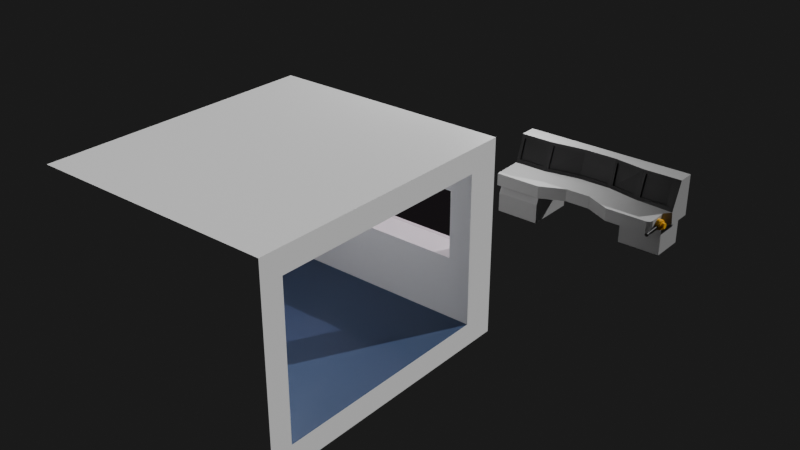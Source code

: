 # Source: 0cce6481fa63d8ea.blend  (saved by Blender 4.4.32; exported with 4.5.12 LTS)
import bpy
from mathutils import Matrix  # noqa: F401  (used for matrix-valued properties, if any)

bpy.ops.wm.read_factory_settings(use_empty=True)
scene = bpy.context.scene
scene.name = 'Scene'

# ---- collections
col_collection = bpy.data.collections.new('Collection'); scene.collection.children.link(col_collection)

# ---- materials (node trees are filled in below, after node groups)
mat_002 = bpy.data.materials.new('Материал.002')
mat_008 = bpy.data.materials.new('Материал.008')
mat_004 = bpy.data.materials.new('Материал.004')
mat_003 = bpy.data.materials.new('Материал.003')
mat_006 = bpy.data.materials.new('Материал.006')
mat_005 = bpy.data.materials.new('Материал.005')
mat_x = bpy.data.materials.new('Материал')
mat_x_1 = bpy.data.materials.new('окно')
mat_001 = bpy.data.materials.new('Материал.001')

# ---- material node trees
mat_002.use_nodes = True; mat_002.node_tree.nodes.clear()
_N = mat_002.node_tree.nodes; _L = mat_002.node_tree.links
n0 = _N.new('ShaderNodeBsdfPrincipled'); n0.name = 'Принципиальный BSDF'; n0.location = (10, 300)
n0.inputs[0].default_value = (1.0, 1.0, 1.0, 1.0)
n1 = _N.new('ShaderNodeOutputMaterial'); n1.name = 'Вывод материала'; n1.location = (300, 300)
_L.new(n0.outputs[0], n1.inputs[0])
n1.is_active_output = True
mat_008.use_nodes = True; mat_008.node_tree.nodes.clear()
_N = mat_008.node_tree.nodes; _L = mat_008.node_tree.links
n0 = _N.new('ShaderNodeBsdfPrincipled'); n0.name = 'Принципиальный BSDF'; n0.location = (10, 300)
n0.inputs[0].default_value = (0.04045, 0.06967, 0.1459, 1.0)
n1 = _N.new('ShaderNodeOutputMaterial'); n1.name = 'Вывод материала'; n1.location = (300, 300)
_L.new(n0.outputs[0], n1.inputs[0])
n1.is_active_output = True
mat_004.use_nodes = True; mat_004.node_tree.nodes.clear()
_N = mat_004.node_tree.nodes; _L = mat_004.node_tree.links
n0 = _N.new('ShaderNodeBsdfPrincipled'); n0.name = 'Принципиальный BSDF'; n0.location = (10, 300)
n0.inputs[0].default_value = (0.3825, 0.3825, 0.3825, 1.0)
n1 = _N.new('ShaderNodeOutputMaterial'); n1.name = 'Вывод материала'; n1.location = (300, 300)
_L.new(n0.outputs[0], n1.inputs[0])
n1.is_active_output = True
mat_003.use_nodes = True; mat_003.node_tree.nodes.clear()
_N = mat_003.node_tree.nodes; _L = mat_003.node_tree.links
n0 = _N.new('ShaderNodeBsdfPrincipled'); n0.name = 'Принципиальный BSDF'; n0.location = (10, 300)
n0.inputs[0].default_value = (0.0004892, 0.0004892, 0.0004892, 1.0)
n1 = _N.new('ShaderNodeOutputMaterial'); n1.name = 'Вывод материала'; n1.location = (300, 300)
_L.new(n0.outputs[0], n1.inputs[0])
n1.is_active_output = True
mat_006.use_nodes = True; mat_006.node_tree.nodes.clear()
_N = mat_006.node_tree.nodes; _L = mat_006.node_tree.links
n0 = _N.new('ShaderNodeBsdfPrincipled'); n0.name = 'Принципиальный BSDF'; n0.location = (10, 300)
n0.inputs[0].default_value = (0.8003, 0.4096, 0.0, 1.0)
n1 = _N.new('ShaderNodeOutputMaterial'); n1.name = 'Вывод материала'; n1.location = (300, 300)
_L.new(n0.outputs[0], n1.inputs[0])
n1.is_active_output = True
mat_005.use_nodes = True; mat_005.node_tree.nodes.clear()
_N = mat_005.node_tree.nodes; _L = mat_005.node_tree.links
n0 = _N.new('ShaderNodeOutputMaterial'); n0.name = 'Вывод материала'; n0.location = (300, 300)
n1 = _N.new('ShaderNodeBsdfMetallic'); n1.name = 'Металлик BSDF'; n1.location = (10, 300)
n1.inputs[0].default_value = (0.04245, 0.04245, 0.04245, 1.0)
_L.new(n1.outputs[0], n0.inputs[0])
n0.is_active_output = True
mat_x.use_nodes = True; mat_x.node_tree.nodes.clear()
_N = mat_x.node_tree.nodes; _L = mat_x.node_tree.links
n0 = _N.new('ShaderNodeBsdfPrincipled'); n0.name = 'Принципиальный BSDF'; n0.location = (10, 300)
n0.inputs[0].default_value = (1.0, 1.0, 1.0, 1.0)
n1 = _N.new('ShaderNodeOutputMaterial'); n1.name = 'Вывод материала'; n1.location = (300, 300)
_L.new(n0.outputs[0], n1.inputs[0])
n1.is_active_output = True
mat_x_1.use_nodes = True; mat_x_1.node_tree.nodes.clear()
_N = mat_x_1.node_tree.nodes; _L = mat_x_1.node_tree.links
n0 = _N.new('ShaderNodeOutputMaterial'); n0.name = 'Вывод материала'; n0.location = (300, 300)
n1 = _N.new('ShaderNodeBsdfTransparent'); n1.name = 'Прозрачный BSDF'; n1.location = (10, 300)
n1.inputs[0].default_value = (0.6211, 0.5258, 0.5964, 1.0)
n2 = _N.new('ShaderNodeBsdfGlass'); n2.name = 'BSDF Стекла'; n2.location = (100, 280)
_L.new(n1.outputs[0], n0.inputs[0])
_L.new(n2.outputs[0], n0.inputs[1])
n0.is_active_output = True
mat_001.use_nodes = True; mat_001.node_tree.nodes.clear()
_N = mat_001.node_tree.nodes; _L = mat_001.node_tree.links
n0 = _N.new('ShaderNodeOutputMaterial'); n0.name = 'Вывод материала'; n0.location = (300, 300)
n1 = _N.new('ShaderNodeEmission'); n1.name = 'Излучение'; n1.location = (10, 300)
n1.inputs[1].default_value = 3.4
_L.new(n1.outputs[0], n0.inputs[0])
n0.is_active_output = True

# ---- world
world_world = bpy.data.worlds.new('World'); scene.world = world_world
world_world.use_nodes = True; world_world.node_tree.nodes.clear()
_N = world_world.node_tree.nodes; _L = world_world.node_tree.links
n0 = _N.new('ShaderNodeOutputWorld'); n0.name = 'World Output'; n0.location = (300, 300)
n1 = _N.new('ShaderNodeBackground'); n1.name = 'Background'; n1.location = (10, 300)
n1.inputs[0].default_value = (0.05088, 0.05088, 0.05088, 1.0)
n1.inputs[1].default_value = 0.3
_L.new(n1.outputs[0], n0.inputs[0])
n0.is_active_output = True
world_world.color = (0.05088, 0.05088, 0.05088)
world_world.sun_shadow_jitter_overblur = 0.0

# ---- lights
light_x = bpy.data.lights.new('Источник-область', 'AREA')
light_x.energy = 68.8
light_x.size = 1.0
light_x.size_y = 1.0
light_x_1 = bpy.data.lights.new('Солнце', 'SUN')
light_x_1.energy = 3.3
light_x_2 = bpy.data.lights.new('Точечный источник', 'POINT')
light_x_2.shadow_soft_size = 0.09

# ---- meshes
me_003 = bpy.data.meshes.new('Куб.003')
me_003.from_pydata([(-1.059, 1.346, -1.305), (1.251, -1.274, -1.305), (1.251, -1.274, 1.315), (1.251, 1.346, -1.305), (1.251, 1.346, 1.315), (1.251, 0.3105, 1.315), (-1.059, 0.9086, -0.07893), (1.251, 1.346, -0.3199), (1.251, -1.274, -0.2061), (-1.059, 0.4377, -0.07893), (-0.541, 1.346, 0.7043), (-0.541, 1.346, -0.1765), (-1.059, 1.036, 1.005), (-1.059, 0.9086, 0.4159), (-1.059, 0.946, 0.7804), (-1.059, 0.8523, 0.8212), (-1.059, 0.7734, 0.7423), (-1.059, 0.8114, 0.915), (-1.059, 0.5213, 0.8855), (-1.059, 0.5158, 0.8475), (-1.059, 0.4419, 0.7982), (-1.059, 0.3852, 0.9326), (-1.059, 1.346, 1.315), (-1.059, 1.346, -0.3199), (1.044, 1.346, 0.7043), (1.044, 1.346, -0.1765), (-1.059, 0.3105, -1.305), (-1.059, -1.274, -1.305), (-1.059, -1.274, -0.3187), (-1.059, -1.274, 1.315), (-1.059, 0.3105, 1.315), (-1.059, 0.3105, -0.3187), (-1.059, 0.02539, -1.305), (-1.059, -0.7902, -1.305), (-0.7485, 1.036, -0.9953), (1.251, -1.071, -0.9953), (1.251, -1.071, 1.005), (1.251, 1.036, -0.9953), (1.251, 1.036, 1.005), (1.251, 0.3105, 1.005), (-0.7485, 0.9086, -0.07893), (1.251, 1.036, -0.3199), (1.251, -1.071, -0.2061), (-0.7485, 0.4377, -0.07893), (-0.541, 1.036, 0.7043), (-0.541, 1.036, -0.1765), (-0.7485, 1.036, 1.005), (-0.7485, 0.9086, 0.4159), (-0.7485, 0.946, 0.7804), (-0.7485, 0.8523, 0.8212), (-0.7485, 0.7734, 0.7423), (-0.7485, 0.8114, 0.915), (-0.7485, 0.5213, 0.8855), (-0.7485, 0.5158, 0.8475), (-0.7485, 0.4419, 0.7982), (-0.7485, 0.3852, 0.9326), (-0.7485, 1.036, 1.005), (-0.7485, 1.036, -0.3199), (1.044, 1.036, 0.7043), (1.044, 1.036, -0.1765), (-0.7485, 0.3105, -0.9953), (-0.7485, -1.071, -0.9953), (-0.7485, -1.071, -0.3187), (-0.7485, -1.071, 1.005), (-0.7485, 0.3105, 1.005), (-0.7485, 0.3105, -0.3187), (-0.7485, 0.02539, -0.9953), (-0.7485, -0.7902, -0.9953), (-1.059, -0.03256, -0.9953), (-1.059, -0.7538, -0.9953), (-1.059, -0.03256, -0.3187), (-1.059, -0.03256, 0.8675), (-1.059, -0.7538, 0.8675), (-0.7485, -0.7538, 0.8675), (-0.7485, -0.03256, 0.8675), (-0.7485, -0.7538, -0.9953), (-0.7485, -0.03256, -0.9953), (-0.9035, 0.9086, -0.07893), (-0.9035, 0.4377, -0.07893), (-0.9035, 0.7734, 0.7423), (-0.9035, 0.9086, 0.4159), (-0.9035, 0.4419, 0.7982), (-0.9035, 0.5158, 0.8475)], [], [(13, 14, 12, 22, 23, 6), (8, 2, 29, 28), (5, 30, 29, 2), (4, 22, 30, 5), (1, 8, 28, 27), (0, 23, 7, 3), (26, 31, 23, 0), (9, 6, 23, 31), (12, 14, 15, 17), (13, 16, 15, 14), (21, 20, 9, 31, 30), (18, 17, 15, 16, 19), (18, 19, 20, 21), (22, 12, 17, 18, 21, 30), (24, 10, 22, 4), (10, 11, 23, 22), (25, 24, 4, 7), (11, 25, 7, 23), (26, 0, 3, 1, 27, 33, 32), (32, 33, 27, 28, 29, 30, 31, 70, 71, 72, 69, 68), (31, 26, 32, 68, 70), (57, 56, 46, 48, 47, 40), (42, 62, 63, 36), (39, 36, 63, 64), (38, 39, 64, 56), (35, 61, 62, 42), (34, 37, 41, 57), (60, 34, 57, 65), (43, 65, 57, 40), (46, 51, 49, 48), (47, 48, 49, 50), (64, 65, 43, 54, 55), (52, 53, 50, 49, 51), (52, 55, 54, 53), (55, 52, 51, 46, 56, 64), (58, 38, 56, 44), (44, 56, 57, 45), (59, 41, 38, 58), (45, 57, 41, 59), (67, 61, 35, 37, 34, 60, 66), (75, 67, 66, 76), (76, 66, 60, 65, 64, 63, 62, 61, 67, 75, 73, 74), (3, 7, 41, 37), (5, 2, 36, 39), (8, 1, 35, 42), (4, 5, 39, 38), (24, 25, 59, 58), (2, 8, 42, 36), (77, 78, 43, 40), (79, 80, 47, 50), (80, 77, 40, 47), (81, 82, 53, 54), (82, 79, 50, 53), (78, 81, 54, 43), (10, 24, 58, 44), (11, 10, 44, 45), (7, 4, 38, 41), (25, 11, 45, 59), (1, 3, 37, 35), (71, 74, 73, 72), (71, 70, 68, 76, 74), (68, 69, 75, 76), (69, 72, 73, 75), (9, 20, 81, 78), (19, 16, 79, 82), (20, 19, 82, 81), (13, 6, 77, 80), (16, 13, 80, 79), (6, 9, 78, 77)])
me_003.polygons.foreach_set('material_index', [0, 0, 0, 0, 0, 0, 0, 0, 0, 0, 0, 0, 0, 0, 0, 0, 0, 0, 0, 0, 0, 0, 0, 0, 0, 0, 0, 0, 0, 0, 0, 0, 0, 0, 0, 0, 0, 0, 0, 1, 0, 0, 0, 0, 0, 0, 0, 0, 0, 0, 0, 0, 0, 0, 0, 0, 0, 0, 0, 0, 0, 0, 0, 0, 0, 0, 0, 0, 0])
_uv = me_003.uv_layers.new(name='UVКарта')
_uv.uv.foreach_set('vector', [0.5514, 0.2341, 0.597, 0.2388, 0.625, 0.25, 0.625, 0.25, 0.4737, 0.25, 0.4895, 0.2341, 0.4737, 0.75, 0.625, 0.75, 0.625, 1.0, 0.4737, 1.0, 0.625, 0.5907, 0.875, 0.5907, 0.875, 0.75, 0.625, 0.75, 0.625, 0.5, 0.875, 0.5, 0.875, 0.5907, 0.625, 0.5907, 0.375, 0.75, 0.4737, 0.75, 0.4737, 1.0, 0.375, 1.0, 0.375, 0.25, 0.4737, 0.25, 0.4737, 0.5, 0.375, 0.5, 0.375, 0.1593, 0.4737, 0.1593, 0.4737, 0.25, 0.375, 0.25, 0.4895, 0.1752, 0.4895, 0.2341, 0.4737, 0.25, 0.4737, 0.1593, 0.625, 0.25, 0.597, 0.2388, 0.6068, 0.2318, 0.6138, 0.222, 0.5514, 0.2341, 0.5922, 0.2172, 0.6068, 0.2318, 0.597, 0.2388, 0.616, 0.1684, 0.5992, 0.1752, 0.4895, 0.1752, 0.4737, 0.1593, 0.625, 0.1593, 0.6101, 0.1861, 0.6138, 0.222, 0.6068, 0.2318, 0.5922, 0.2172, 0.6054, 0.1855, 0.6101, 0.1852, 0.6054, 0.1855, 0.5992, 0.1763, 0.616, 0.1684, 0.625, 0.25, 0.625, 0.25, 0.6138, 0.222, 0.6101, 0.1852, 0.616, 0.1684, 0.625, 0.1593, 0.5991, 0.4741, 0.5991, 0.2759, 0.625, 0.25, 0.625, 0.5, 0.5991, 0.2759, 0.4996, 0.2759, 0.4737, 0.25, 0.625, 0.25, 0.4996, 0.4741, 0.5991, 0.4741, 0.625, 0.5, 0.4737, 0.5, 0.4996, 0.2759, 0.4996, 0.4741, 0.4737, 0.5, 0.4737, 0.25, 0.375, 0.1593, 0.375, 0.25, 0.375, 0.5, 0.375, 0.75, 0.375, 1.0, 0.125, 0.7282, 0.125, 0.6263, 0.125, 0.6263, 0.125, 0.7282, 0.375, 1.0, 0.4737, 1.0, 0.875, 0.75, 0.625, 0.1593, 0.4737, 0.1593, 0.436, 0.3697, 0.6104, 0.2957, 0.7026, 0.6029, 0.2763, 0.7617, 0.2309, 0.5592, 0.4737, 0.1593, 0.125, 0.5907, 0.125, 0.6263, 0.2309, 0.5592, 0.436, 0.3697, 0.4737, 0.25, 0.625, 0.25, 0.625, 0.25, 0.597, 0.2388, 0.5514, 0.2341, 0.4895, 0.2341, 0.4737, 0.75, 0.4737, 1.0, 0.625, 1.0, 0.625, 0.75, 0.625, 0.5907, 0.625, 0.75, 0.875, 0.75, 0.875, 0.5907, 0.625, 0.5, 0.625, 0.5907, 0.875, 0.5907, 0.875, 0.5, 0.375, 0.75, 0.375, 1.0, 0.4737, 1.0, 0.4737, 0.75, 0.375, 0.25, 0.375, 0.5, 0.4737, 0.5, 0.4737, 0.25, 0.375, 0.1593, 0.375, 0.25, 0.4737, 0.25, 0.4737, 0.1593, 0.4895, 0.1752, 0.4737, 0.1593, 0.4737, 0.25, 0.4895, 0.2341, 0.625, 0.25, 0.6138, 0.222, 0.6068, 0.2318, 0.597, 0.2388, 0.5514, 0.2341, 0.597, 0.2388, 0.6068, 0.2318, 0.5922, 0.2172, 0.625, 0.1593, 0.4737, 0.1593, 0.4895, 0.1752, 0.5992, 0.1752, 0.616, 0.1684, 0.6101, 0.1861, 0.6054, 0.1855, 0.5922, 0.2172, 0.6068, 0.2318, 0.6138, 0.222, 0.6101, 0.1852, 0.616, 0.1684, 0.5992, 0.1763, 0.6054, 0.1855, 0.616, 0.1684, 0.6101, 0.1852, 0.6138, 0.222, 0.625, 0.25, 0.625, 0.25, 0.625, 0.1593, 0.5991, 0.4741, 0.625, 0.5, 0.625, 0.25, 0.5991, 0.2759, 0.5991, 0.2759, 0.625, 0.25, 0.4737, 0.25, 0.4996, 0.2759, 0.4996, 0.4741, 0.4737, 0.5, 0.625, 0.5, 0.5991, 0.4741, 0.4996, 0.2759, 0.4737, 0.25, 0.4737, 0.5, 0.4996, 0.4741, 0.125, 0.7282, 0.375, 1.0, 0.375, 0.75, 0.375, 0.5, 0.375, 0.25, 0.375, 0.1593, 0.125, 0.6263, 0.125, 0.7237, 0.125, 0.7282, 0.125, 0.6263, 0.125, 0.6295, 0.125, 0.6295, 0.125, 0.6263, 0.125, 0.5907, 0.4737, 0.1593, 0.625, 0.1593, 0.875, 0.75, 0.4737, 1.0, 0.375, 1.0, 0.125, 0.7282, 0.125, 0.7237, 0.7969, 0.6716, 0.6573, 0.314, 0.375, 0.5, 0.4737, 0.5, 0.4737, 0.5, 0.375, 0.5, 0.625, 0.5907, 0.625, 0.75, 0.625, 0.75, 0.625, 0.5907, 0.4737, 0.75, 0.375, 0.75, 0.375, 0.75, 0.4737, 0.75, 0.625, 0.5, 0.625, 0.5907, 0.625, 0.5907, 0.625, 0.5, 0.5991, 0.4741, 0.4996, 0.4741, 0.4996, 0.4741, 0.5991, 0.4741, 0.625, 0.75, 0.4737, 0.75, 0.4737, 0.75, 0.625, 0.75, 0.4895, 0.2341, 0.4895, 0.1752, 0.4895, 0.1752, 0.4895, 0.2341, 0.5922, 0.2172, 0.5514, 0.2341, 0.5514, 0.2341, 0.5922, 0.2172, 0.5514, 0.2341, 0.4895, 0.2341, 0.4895, 0.2341, 0.5514, 0.2341, 0.5992, 0.1763, 0.6054, 0.1855, 0.6054, 0.1855, 0.5992, 0.1763, 0.6054, 0.1855, 0.5922, 0.2172, 0.5922, 0.2172, 0.6054, 0.1855, 0.4895, 0.1752, 0.5992, 0.1752, 0.5992, 0.1752, 0.4895, 0.1752, 0.5991, 0.2759, 0.5991, 0.4741, 0.5991, 0.4741, 0.5991, 0.2759, 0.4996, 0.2759, 0.5991, 0.2759, 0.5991, 0.2759, 0.4996, 0.2759, 0.4737, 0.5, 0.625, 0.5, 0.625, 0.5, 0.4737, 0.5, 0.4996, 0.4741, 0.4996, 0.2759, 0.4996, 0.2759, 0.4996, 0.4741, 0.375, 0.75, 0.375, 0.5, 0.375, 0.5, 0.375, 0.75, 0.375, 0.25, 0.375, 0.25, 0.375, 0.0, 0.375, 0.0, 0.482, 0.25, 0.482, 0.4092, 0.482, 0.5, 0.507, 0.5, 0.507, 0.25, 0.375, 0.5, 0.375, 0.75, 0.375, 0.75, 0.375, 0.5, 0.482, 0.75, 0.482, 1.0, 0.507, 1.0, 0.507, 0.75, 0.4895, 0.1752, 0.5992, 0.1752, 0.5992, 0.1752, 0.4895, 0.1752, 0.6054, 0.1855, 0.5922, 0.2172, 0.5922, 0.2172, 0.6054, 0.1855, 0.5992, 0.1763, 0.6054, 0.1855, 0.6054, 0.1855, 0.5992, 0.1763, 0.5514, 0.2341, 0.4895, 0.2341, 0.4895, 0.2341, 0.5514, 0.2341, 0.5922, 0.2172, 0.5514, 0.2341, 0.5514, 0.2341, 0.5922, 0.2172, 0.4895, 0.2341, 0.4895, 0.1752, 0.4895, 0.1752, 0.4895, 0.2341])
me_003.materials.append(mat_002)
me_003.materials.append(mat_008)
me_003.update()
me_011 = bpy.data.meshes.new('Куб.011')
me_011.from_pydata([(-2.078, -0.8822, -0.1198), (-2.078, -0.8822, 0.1875), (-2.078, 0.5222, -0.1198), (-2.078, 0.5222, 0.8868), (2.324, 0.5222, -0.1198), (2.324, 0.5222, 0.8868), (1.345, 0.5222, -0.1198), (0.4895, 0.5222, -0.1198), (-0.3662, 0.5222, -0.1198), (-1.222, 0.5222, -0.1198), (-1.222, 0.5222, 0.8868), (-0.3662, 0.5222, 0.8868), (0.4895, 0.5222, 0.8868), (1.345, 0.5222, 0.8868), (-0.8835, -0.8822, -0.1198), (-0.2534, -0.5936, -0.1198), (0.3767, -0.5936, -0.1198), (1.007, -0.8822, -0.1198), (1.007, -0.8822, 0.1875), (0.3767, -0.5936, 0.1875), (-0.2534, -0.5936, 0.1875), (-0.8835, -0.8822, 0.1875), (-2.078, 0.06347, -0.1198), (-1.987, 0.08092, 0.7968), (2.324, 0.06347, -0.1198), (2.122, 0.0848, 0.8084), (1.262, 0.1035, 0.7982), (0.4109, 0.254, 0.7853), (-0.3651, 0.2529, 0.7855), (-1.146, 0.104, 0.8053), (-1.222, 0.06347, -0.1198), (-0.3662, 0.2289, -0.1198), (0.4895, 0.2289, -0.1198), (1.345, 0.06347, -0.1198), (-2.078, -0.06987, -0.1198), (2.122, -0.09009, 0.2826), (1.261, -0.07198, 0.2879), (0.4109, 0.1165, 0.2556), (-0.3677, 0.1174, 0.2553), (-1.145, -0.07557, 0.2812), (-1.222, -0.06987, -0.1198), (-0.3662, 0.1437, -0.1198), (0.4895, 0.1437, -0.1198), (1.345, -0.06987, -0.1198), (-1.987, -0.08621, 0.2942), (2.324, -0.1325, -0.1198), (-1.313, 0.08092, 0.7968), (-0.3662, 0.2737, 0.8614), (0.5727, 0.2312, 0.7818), (0.5739, 0.1024, 0.2639), (-1.313, -0.08621, 0.2942), (-0.3662, 0.09671, 0.1794), (-2.078, -0.115, 0.2077), (-2.078, 0.1097, 0.8833), (-1.222, 0.1097, 0.8833), (-1.222, -0.115, 0.2077), (0.4895, 0.2737, 0.8614), (1.424, 0.0848, 0.8084), (1.424, -0.09009, 0.2826), (0.4895, 0.09671, 0.1794), (1.345, 0.1097, 0.8833), (2.324, 0.1097, 0.8833), (2.324, -0.1776, 0.2077), (1.345, -0.115, 0.2077), (-0.3651, 0.2908, 0.774), (-0.3677, 0.1553, 0.2438), (-1.146, 0.1419, 0.7938), (0.4109, 0.2918, 0.7738), (0.4109, 0.1543, 0.2441), (-1.145, -0.03769, 0.2697), (-1.987, -0.04833, 0.2827), (-1.987, 0.1188, 0.7853), (-1.313, 0.1188, 0.7853), (-1.313, -0.04833, 0.2827), (0.5727, 0.2691, 0.7703), (1.262, 0.1414, 0.7867), (1.261, -0.0341, 0.2764), (0.5739, 0.1403, 0.2525), (1.424, 0.1227, 0.7969), (2.122, 0.1227, 0.7969), (2.122, -0.05221, 0.2711), (1.424, -0.05221, 0.2711), (-2.078, -0.2372, -0.1198), (2.176, -0.3321, 0.2035), (1.276, -0.273, 0.2035), (0.4663, -0.0455, 0.1811), (-0.343, -0.0455, 0.1811), (-1.152, -0.273, 0.2035), (-1.152, -0.2372, -0.1198), (-0.343, -0.008188, -0.1198), (0.4663, -0.008188, -0.1198), (1.276, -0.2372, -0.1198), (-2.078, -0.273, 0.2035), (2.171, -0.2966, -0.1198), (2.169, -0.7758, -0.1198), (2.059, -0.8853, -0.1198), (2.137, -0.8533, -0.1198), (2.059, -0.8853, 0.1875), (2.17, -0.7758, 0.1906), (2.137, -0.8533, 0.1884), (-2.115, -0.7237, -0.8673), (-2.115, -0.5974, -0.1198), (-2.115, 0.5222, -0.8673), (-2.115, 0.5222, -0.1198), (-0.9969, -0.7237, -0.8673), (-0.9969, -0.5974, -0.1198), (-0.9969, 0.5222, -0.8673), (-0.9969, 0.5222, -0.1198), (1.083, -0.2951, -0.8673), (1.083, -0.2951, -0.1198), (1.083, 0.5222, -0.8673), (1.083, 0.5222, -0.1198), (2.161, -0.2951, -0.8673), (2.161, -0.2951, -0.1198), (2.161, 0.5222, -0.8673), (2.161, 0.5222, -0.1198), (-2.115, -0.7237, -0.4015), (-2.115, 0.5222, -0.4015), (-0.9969, 0.5222, -0.4015), (-0.9969, -0.7237, -0.4015)], [], [(22, 53, 3, 2), (6, 13, 5, 4), (83, 84, 18, 97, 99, 98), (14, 21, 1, 0), (93, 83, 98, 94), (87, 92, 1, 21), (84, 85, 19, 18), (85, 86, 20, 19), (86, 87, 21, 20), (82, 88, 14, 0), (88, 89, 15, 14), (89, 90, 16, 15), (90, 91, 17, 16), (91, 93, 94, 96, 95, 17), (17, 18, 19, 16), (16, 19, 20, 15), (15, 20, 21, 14), (2, 3, 10, 9), (9, 10, 11, 8), (8, 11, 12, 7), (7, 12, 13, 6), (7, 6, 33, 32), (8, 7, 32, 31), (9, 8, 31, 30), (2, 9, 30, 22), (11, 10, 54, 47), (12, 11, 47, 56), (13, 12, 56, 60), (5, 13, 60, 61), (10, 3, 53, 54), (6, 4, 24, 33), (4, 5, 61, 24), (34, 52, 53, 22), (82, 92, 52, 34), (32, 33, 43, 42), (31, 32, 42, 41), (30, 31, 41, 40), (22, 30, 40, 34), (38, 37, 68, 65), (23, 44, 70, 71), (39, 38, 65, 69), (29, 39, 69, 66), (37, 27, 67, 68), (33, 24, 45, 43), (24, 61, 62, 45), (29, 28, 47, 54), (28, 27, 56, 47), (27, 37, 59, 56), (39, 29, 54, 55), (38, 39, 55, 51), (37, 38, 51, 59), (44, 23, 53, 52), (23, 46, 54, 53), (46, 50, 55, 54), (50, 44, 52, 55), (48, 26, 60, 56), (26, 36, 63, 60), (49, 48, 56, 59), (36, 49, 59, 63), (57, 25, 61, 60), (25, 35, 62, 61), (58, 57, 60, 63), (35, 58, 63, 62), (64, 66, 69, 65), (67, 64, 65, 68), (75, 74, 77, 76), (79, 78, 81, 80), (72, 71, 70, 73), (26, 48, 74, 75), (46, 23, 71, 72), (25, 57, 78, 79), (36, 26, 75, 76), (50, 46, 72, 73), (35, 25, 79, 80), (48, 49, 77, 74), (28, 29, 66, 64), (44, 50, 73, 70), (57, 58, 81, 78), (49, 36, 76, 77), (27, 28, 64, 67), (58, 35, 80, 81), (0, 1, 92, 82), (42, 43, 91, 90), (41, 42, 90, 89), (40, 41, 89, 88), (34, 40, 88, 82), (51, 55, 87, 86), (59, 51, 86, 85), (63, 59, 85, 84), (62, 63, 84, 83), (55, 52, 92, 87), (43, 45, 93, 91), (45, 62, 83, 93), (97, 95, 96, 99), (99, 96, 94, 98), (95, 97, 18, 17), (116, 101, 103, 117), (117, 103, 107, 118), (118, 107, 105, 119), (119, 105, 101, 116), (102, 106, 104, 100), (107, 103, 101, 105), (108, 109, 111, 110), (110, 111, 115, 114), (114, 115, 113, 112), (112, 113, 109, 108), (110, 114, 112, 108), (115, 111, 109, 113), (104, 119, 116, 100), (106, 118, 119, 104), (102, 117, 118, 106), (100, 116, 117, 102)])
me_011.polygons.foreach_set('material_index', [0, 0, 0, 0, 0, 0, 0, 0, 0, 0, 0, 0, 0, 0, 0, 0, 0, 0, 0, 0, 0, 0, 0, 0, 0, 0, 0, 0, 0, 0, 0, 0, 0, 0, 0, 0, 0, 0, 1, 1, 1, 1, 1, 0, 0, 1, 1, 1, 1, 1, 1, 1, 1, 1, 1, 1, 1, 1, 1, 1, 1, 1, 1, 1, 1, 1, 1, 1, 0, 0, 0, 1, 0, 1, 1, 0, 1, 1, 1, 0, 1, 0, 0, 0, 0, 0, 0, 0, 0, 0, 0, 0, 0, 0, 0, 0, 0, 0, 0, 0, 0, 0, 0, 0, 0, 0, 0, 0, 0, 0, 0, 0])
_uv = me_011.uv_layers.new(name='UVКарта')
_uv.uv.foreach_set('vector', [0.375, 0.1659, 0.625, 0.1659, 0.625, 0.25, 0.375, 0.25, 0.375, 0.45, 0.625, 0.45, 0.625, 0.5, 0.375, 0.5, 0.625, 0.6377, 0.675, 0.6377, 0.675, 0.75, 0.6297, 0.75, 0.6265, 0.7436, 0.625, 0.7277, 0.375, 0.95, 0.625, 0.95, 0.625, 1.0, 0.375, 1.0, 0.375, 0.6377, 0.625, 0.6377, 0.625, 0.7277, 0.375, 0.7291, 0.825, 0.6377, 0.875, 0.6377, 0.875, 0.75, 0.825, 0.75, 0.675, 0.6377, 0.725, 0.6377, 0.725, 0.75, 0.675, 0.75, 0.725, 0.6377, 0.775, 0.6377, 0.775, 0.75, 0.725, 0.75, 0.775, 0.6377, 0.825, 0.6377, 0.825, 0.75, 0.775, 0.75, 0.125, 0.6377, 0.175, 0.6377, 0.175, 0.75, 0.125, 0.75, 0.175, 0.6377, 0.225, 0.6377, 0.225, 0.75, 0.175, 0.75, 0.225, 0.6377, 0.275, 0.6377, 0.275, 0.75, 0.225, 0.75, 0.275, 0.6377, 0.325, 0.6377, 0.325, 0.75, 0.275, 0.75, 0.325, 0.6377, 0.375, 0.6377, 0.375, 0.7291, 0.3735, 0.744, 0.3703, 0.75, 0.325, 0.75, 0.375, 0.8, 0.625, 0.8, 0.625, 0.85, 0.375, 0.85, 0.375, 0.85, 0.625, 0.85, 0.775, 0.75, 0.375, 0.9, 0.375, 0.9, 0.625, 0.9, 0.625, 0.95, 0.375, 0.95, 0.375, 0.25, 0.625, 0.25, 0.625, 0.3, 0.375, 0.3, 0.375, 0.3, 0.625, 0.3, 0.625, 0.35, 0.375, 0.35, 0.375, 0.35, 0.625, 0.35, 0.625, 0.4, 0.375, 0.4, 0.375, 0.4, 0.625, 0.4, 0.625, 0.45, 0.375, 0.45, 0.275, 0.5, 0.325, 0.5, 0.325, 0.5841, 0.275, 0.5841, 0.225, 0.5, 0.275, 0.5, 0.275, 0.5841, 0.225, 0.5841, 0.175, 0.5, 0.225, 0.5, 0.225, 0.5841, 0.175, 0.5841, 0.125, 0.5, 0.175, 0.5, 0.175, 0.5841, 0.125, 0.5841, 0.775, 0.5, 0.825, 0.5, 0.825, 0.5841, 0.775, 0.5841, 0.725, 0.5, 0.775, 0.5, 0.775, 0.5841, 0.725, 0.5841, 0.675, 0.5, 0.725, 0.5, 0.725, 0.5841, 0.675, 0.5841, 0.625, 0.5, 0.675, 0.5, 0.675, 0.5841, 0.625, 0.5841, 0.825, 0.5, 0.875, 0.5, 0.875, 0.5841, 0.825, 0.5841, 0.325, 0.5, 0.375, 0.5, 0.375, 0.5841, 0.325, 0.5841, 0.375, 0.5, 0.625, 0.5, 0.625, 0.5841, 0.375, 0.5841, 0.375, 0.1415, 0.625, 0.1415, 0.625, 0.1659, 0.375, 0.1659, 0.375, 0.1123, 0.625, 0.1123, 0.625, 0.1415, 0.375, 0.1415, 0.275, 0.5841, 0.325, 0.5841, 0.325, 0.6085, 0.275, 0.6085, 0.225, 0.5841, 0.275, 0.5841, 0.275, 0.6085, 0.225, 0.6085, 0.175, 0.5841, 0.225, 0.5841, 0.225, 0.6085, 0.175, 0.6085, 0.125, 0.5841, 0.175, 0.5841, 0.175, 0.6085, 0.125, 0.6085, 0.7751, 0.6058, 0.7296, 0.6058, 0.7296, 0.6058, 0.7751, 0.6058, 0.8697, 0.5872, 0.8697, 0.6054, 0.8697, 0.6054, 0.8697, 0.5872, 0.8205, 0.6058, 0.7751, 0.6058, 0.7751, 0.6058, 0.8205, 0.6058, 0.8205, 0.5868, 0.8205, 0.6058, 0.8205, 0.6058, 0.8205, 0.5868, 0.7296, 0.6058, 0.7296, 0.5868, 0.7296, 0.5868, 0.7296, 0.6058, 0.325, 0.5841, 0.375, 0.5841, 0.375, 0.6085, 0.325, 0.6085, 0.375, 0.5841, 0.625, 0.5841, 0.625, 0.6085, 0.375, 0.6085, 0.8205, 0.5868, 0.7749, 0.5868, 0.775, 0.5841, 0.825, 0.5841, 0.7749, 0.5868, 0.7296, 0.5868, 0.725, 0.5841, 0.775, 0.5841, 0.7296, 0.5868, 0.7296, 0.6058, 0.725, 0.6085, 0.725, 0.5841, 0.8205, 0.6058, 0.8205, 0.5868, 0.825, 0.5841, 0.825, 0.6085, 0.7751, 0.6058, 0.8205, 0.6058, 0.825, 0.6085, 0.775, 0.6085, 0.7296, 0.6058, 0.7751, 0.6058, 0.775, 0.6085, 0.725, 0.6085, 0.8697, 0.6054, 0.8697, 0.5872, 0.875, 0.5841, 0.875, 0.6085, 0.8697, 0.5872, 0.8303, 0.5872, 0.825, 0.5841, 0.875, 0.5841, 0.8303, 0.5872, 0.8303, 0.6054, 0.825, 0.6085, 0.825, 0.5841, 0.8303, 0.6054, 0.8697, 0.6054, 0.875, 0.6085, 0.825, 0.6085, 0.7201, 0.5871, 0.6799, 0.587, 0.675, 0.5841, 0.725, 0.5841, 0.6799, 0.587, 0.6799, 0.6056, 0.675, 0.6085, 0.675, 0.5841, 0.7201, 0.6055, 0.7201, 0.5871, 0.725, 0.5841, 0.725, 0.6085, 0.6799, 0.6056, 0.7201, 0.6055, 0.725, 0.6085, 0.675, 0.6085, 0.6704, 0.5868, 0.6296, 0.5868, 0.625, 0.5841, 0.675, 0.5841, 0.6296, 0.5868, 0.6296, 0.6058, 0.625, 0.6085, 0.625, 0.5841, 0.6704, 0.6058, 0.6704, 0.5868, 0.675, 0.5841, 0.675, 0.6085, 0.6296, 0.6058, 0.6704, 0.6058, 0.675, 0.6085, 0.625, 0.6085, 0.7749, 0.5868, 0.8205, 0.5868, 0.8205, 0.6058, 0.7751, 0.6058, 0.7296, 0.5868, 0.7749, 0.5868, 0.7751, 0.6058, 0.7296, 0.6058, 0.6799, 0.587, 0.7201, 0.5871, 0.7201, 0.6055, 0.6799, 0.6056, 0.6296, 0.5868, 0.6704, 0.5868, 0.6704, 0.6058, 0.6296, 0.6058, 0.8303, 0.5872, 0.8697, 0.5872, 0.8697, 0.6054, 0.8303, 0.6054, 0.6799, 0.587, 0.7201, 0.5871, 0.7201, 0.5871, 0.6799, 0.587, 0.8303, 0.5872, 0.8697, 0.5872, 0.8697, 0.5872, 0.8303, 0.5872, 0.6296, 0.5868, 0.6704, 0.5868, 0.6704, 0.5868, 0.6296, 0.5868, 0.6799, 0.6056, 0.6799, 0.587, 0.6799, 0.587, 0.6799, 0.6056, 0.8303, 0.6054, 0.8303, 0.5872, 0.8303, 0.5872, 0.8303, 0.6054, 0.6296, 0.6058, 0.6296, 0.5868, 0.6296, 0.5868, 0.6296, 0.6058, 0.7201, 0.5871, 0.7201, 0.6055, 0.7201, 0.6055, 0.7201, 0.5871, 0.7749, 0.5868, 0.8205, 0.5868, 0.8205, 0.5868, 0.7749, 0.5868, 0.8697, 0.6054, 0.8303, 0.6054, 0.8303, 0.6054, 0.8697, 0.6054, 0.6704, 0.5868, 0.6704, 0.6058, 0.6704, 0.6058, 0.6704, 0.5868, 0.7201, 0.6055, 0.6799, 0.6056, 0.6799, 0.6056, 0.7201, 0.6055, 0.7296, 0.5868, 0.7749, 0.5868, 0.7749, 0.5868, 0.7296, 0.5868, 0.6704, 0.6058, 0.6296, 0.6058, 0.6296, 0.6058, 0.6704, 0.6058, 0.375, 0.0, 0.625, 0.0, 0.625, 0.1123, 0.375, 0.1123, 0.275, 0.6085, 0.325, 0.6085, 0.325, 0.6377, 0.275, 0.6377, 0.225, 0.6085, 0.275, 0.6085, 0.275, 0.6377, 0.225, 0.6377, 0.175, 0.6085, 0.225, 0.6085, 0.225, 0.6377, 0.175, 0.6377, 0.125, 0.6085, 0.175, 0.6085, 0.175, 0.6377, 0.125, 0.6377, 0.775, 0.6085, 0.825, 0.6085, 0.825, 0.6377, 0.775, 0.6377, 0.725, 0.6085, 0.775, 0.6085, 0.775, 0.6377, 0.725, 0.6377, 0.675, 0.6085, 0.725, 0.6085, 0.725, 0.6377, 0.675, 0.6377, 0.625, 0.6085, 0.675, 0.6085, 0.675, 0.6377, 0.625, 0.6377, 0.825, 0.6085, 0.875, 0.6085, 0.875, 0.6377, 0.825, 0.6377, 0.325, 0.6085, 0.375, 0.6085, 0.375, 0.6377, 0.325, 0.6377, 0.375, 0.6085, 0.625, 0.6085, 0.625, 0.6377, 0.375, 0.6377, 0.625, 0.7547, 0.375, 0.7547, 0.375, 0.75, 0.625, 0.75, 0.625, 0.75, 0.375, 0.75, 0.375, 0.7291, 0.625, 0.7277, 0.375, 0.7547, 0.625, 0.7547, 0.625, 0.8, 0.375, 0.8, 0.5541, 0.0, 0.625, 0.0, 0.625, 0.25, 0.5541, 0.25, 0.5541, 0.25, 0.625, 0.25, 0.625, 0.5, 0.5541, 0.5, 0.5541, 0.5, 0.625, 0.5, 0.625, 0.75, 0.5541, 0.75, 0.5541, 0.75, 0.625, 0.75, 0.625, 1.0, 0.5541, 1.0, 0.125, 0.5, 0.375, 0.5, 0.375, 0.75, 0.125, 0.75, 0.625, 0.5, 0.875, 0.5, 0.875, 0.75, 0.625, 0.75, 0.375, 0.0, 0.625, 0.0, 0.625, 0.25, 0.375, 0.25, 0.375, 0.25, 0.625, 0.25, 0.625, 0.5, 0.375, 0.5, 0.375, 0.5, 0.625, 0.5, 0.625, 0.75, 0.375, 0.75, 0.375, 0.75, 0.625, 0.75, 0.625, 1.0, 0.375, 1.0, 0.125, 0.5, 0.375, 0.5, 0.375, 0.75, 0.125, 0.75, 0.625, 0.5, 0.875, 0.5, 0.875, 0.75, 0.625, 0.75, 0.375, 0.75, 0.5541, 0.75, 0.5541, 1.0, 0.375, 1.0, 0.375, 0.5, 0.5541, 0.5, 0.5541, 0.75, 0.375, 0.75, 0.375, 0.25, 0.5541, 0.25, 0.5541, 0.5, 0.375, 0.5, 0.375, 0.0, 0.5541, 0.0, 0.5541, 0.25, 0.375, 0.25])
me_011.materials.append(mat_004)
me_011.materials.append(mat_003)
me_011.update()
me_002 = bpy.data.meshes.new('Цилиндр.002')
me_002.from_pydata([(0.2495, 0.7515, -0.02075), (-1.068, 0.7515, 13.71), (0.4446, 0.7323, -0.02075), (-0.8726, 0.7323, 13.71), (0.6322, 0.6754, -0.02075), (-0.685, 0.6754, 13.71), (0.8051, 0.583, -0.02075), (-0.5121, 0.583, 13.71), (0.9566, 0.4586, -0.02075), (-0.3606, 0.4586, 13.71), (1.081, 0.3071, -0.02075), (-0.2362, 0.3071, 13.71), (1.173, 0.1342, -0.02075), (-0.1438, 0.1342, 13.71), (1.23, -0.0534, -0.02075), (-0.08691, -0.0534, 13.71), (1.25, -0.2485, -0.02075), (-0.06769, -0.2485, 13.71), (1.23, -0.4436, -0.02075), (-0.08691, -0.4436, 13.71), (1.173, -0.6312, -0.02075), (-0.1438, -0.6312, 13.71), (1.081, -0.8041, -0.02075), (-0.2362, -0.8041, 13.71), (0.9566, -0.9556, -0.02075), (-0.3606, -0.9556, 13.71), (0.8051, -1.08, -0.02075), (-0.5121, -1.08, 13.71), (0.6322, -1.172, -0.02075), (-0.685, -1.172, 13.71), (0.4446, -1.229, -0.02075), (-0.8726, -1.229, 13.71), (0.2495, -1.248, -0.02075), (-1.068, -1.248, 13.71), (0.05443, -1.229, -0.02075), (-1.263, -1.229, 13.71), (-0.1332, -1.172, -0.02075), (-1.45, -1.172, 13.71), (-0.306, -1.08, -0.02075), (-1.623, -1.08, 13.71), (-0.4576, -0.9556, -0.02075), (-1.775, -0.9556, 13.71), (-0.5819, -0.8041, -0.02075), (-1.899, -0.8041, 13.71), (-0.6744, -0.6312, -0.02075), (-1.992, -0.6312, 13.71), (-0.7313, -0.4436, -0.02075), (-2.048, -0.4436, 13.71), (-0.7505, -0.2485, -0.02075), (-2.068, -0.2485, 13.71), (-0.7313, -0.0534, -0.02075), (-2.048, -0.0534, 13.71), (-0.6744, 0.1342, -0.02075), (-1.992, 0.1342, 13.71), (-0.5819, 0.3071, -0.02075), (-1.899, 0.3071, 13.71), (-0.4576, 0.4586, -0.02075), (-1.775, 0.4586, 13.71), (-0.306, 0.583, -0.02075), (-1.623, 0.583, 13.71), (-0.1332, 0.6754, -0.02075), (-1.45, 0.6754, 13.71), (0.05443, 0.7323, -0.02075), (-1.263, 0.7323, 13.71), (-0.8271, 0.961, 13.71), (-1.068, 0.9847, 13.71), (-0.5958, 0.8908, 13.71), (-0.3826, 0.7769, 13.71), (-0.1957, 0.6235, 13.71), (-0.04233, 0.4366, 13.71), (0.07163, 0.2234, 13.71), (0.1418, -0.0079, 13.71), (0.1655, -0.2485, 13.71), (0.1418, -0.4891, 13.71), (0.07163, -0.7204, 13.71), (-0.04233, -0.9336, 13.71), (-0.1957, -1.12, 13.71), (-0.3826, -1.274, 13.71), (-0.5958, -1.388, 13.71), (-0.8271, -1.458, 13.71), (-1.068, -1.482, 13.71), (-1.308, -1.458, 13.71), (-1.54, -1.388, 13.71), (-1.753, -1.274, 13.71), (-1.94, -1.12, 13.71), (-2.093, -0.9336, 13.71), (-2.207, -0.7204, 13.71), (-2.277, -0.4891, 13.71), (-2.301, -0.2485, 13.71), (-2.277, -0.0079, 13.71), (-2.207, 0.2234, 13.71), (-2.093, 0.4366, 13.71), (-1.94, 0.6235, 13.71), (-1.753, 0.7769, 13.71), (-1.54, 0.8908, 13.71), (-1.308, 0.961, 13.71), (-0.7737, 1.229, 16.1), (-1.068, 1.258, 16.1), (-0.4911, 1.144, 16.1), (-0.2306, 1.004, 16.1), (-0.002231, 0.817, 16.1), (0.1852, 0.5886, 16.1), (0.3244, 0.3281, 16.1), (0.4101, 0.04548, 16.1), (0.4391, -0.2485, 16.1), (0.4101, -0.5424, 16.1), (0.3244, -0.8251, 16.1), (0.1852, -1.086, 16.1), (-0.002231, -1.314, 16.1), (-0.2306, -1.501, 16.1), (-0.4911, -1.641, 16.1), (-0.7737, -1.726, 16.1), (-1.068, -1.755, 16.1), (-1.362, -1.726, 16.1), (-1.644, -1.641, 16.1), (-1.905, -1.501, 16.1), (-2.133, -1.314, 16.1), (-2.321, -1.086, 16.1), (-2.46, -0.8251, 16.1), (-2.546, -0.5424, 16.1), (-2.574, -0.2485, 16.1), (-2.546, 0.04548, 16.1), (-2.46, 0.3281, 16.1), (-2.321, 0.5886, 16.1), (-2.133, 0.817, 16.1), (-1.905, 1.004, 16.1), (-1.644, 1.144, 16.1), (-1.362, 1.229, 16.1), (-0.7986, 1.104, 16.52), (-1.068, 1.131, 16.52), (-0.5398, 1.026, 16.52), (-0.3013, 0.8984, 16.52), (-0.09231, 0.7269, 16.52), (0.07924, 0.5179, 16.52), (0.2067, 0.2794, 16.52), (0.2852, 0.02062, 16.52), (0.3117, -0.2485, 16.52), (0.2852, -0.5176, 16.52), (0.2067, -0.7764, 16.52), (0.07924, -1.015, 16.52), (-0.09231, -1.224, 16.52), (-0.3013, -1.395, 16.52), (-0.5398, -1.523, 16.52), (-0.7986, -1.601, 16.52), (-1.068, -1.628, 16.52), (-1.337, -1.601, 16.52), (-1.596, -1.523, 16.52), (-1.834, -1.395, 16.52), (-2.043, -1.224, 16.52), (-2.215, -1.015, 16.52), (-2.342, -0.7764, 16.52), (-2.421, -0.5176, 16.52), (-2.447, -0.2485, 16.52), (-2.421, 0.02062, 16.52), (-2.342, 0.2794, 16.52), (-2.215, 0.5179, 16.52), (-2.043, 0.7269, 16.52), (-1.834, 0.8984, 16.52), (-1.596, 1.026, 16.52), (-1.337, 1.104, 16.52), (0.721, -2.956, -8.111), (0.6713, 1.289, -7.668), (1.534, -2.956, -7.937), (1.399, 1.289, -7.513), (2.299, -2.956, -7.609), (2.083, 1.289, -7.219), (2.984, -2.956, -7.137), (2.697, 1.289, -6.797), (3.564, -2.956, -6.541), (3.216, 1.289, -6.263), (4.016, -2.956, -5.843), (3.621, 1.289, -5.639), (4.324, -2.956, -5.07), (3.896, 1.289, -4.947), (4.475, -2.956, -4.252), (4.032, 1.289, -4.215), (4.464, -2.956, -3.421), (4.021, 1.289, -3.47), (4.291, -2.956, -2.607), (3.866, 1.289, -2.742), (3.962, -2.956, -1.843), (3.572, 1.289, -2.058), (3.49, -2.956, -1.158), (3.15, 1.289, -1.445), (2.894, -2.956, -0.5778), (2.616, 1.289, -0.9259), (2.196, -2.956, -0.1252), (1.992, 1.289, -0.5207), (1.424, -2.956, 0.1826), (1.3, 1.289, -0.2453), (0.6056, -2.956, 0.3337), (0.568, 1.289, -0.11), (-0.2261, -2.956, 0.3223), (-0.1764, 1.289, -0.1202), (-1.04, -2.956, 0.1489), (-0.9045, 1.289, -0.2754), (-1.804, -2.956, -0.1798), (-1.588, 1.289, -0.5696), (-2.489, -2.956, -0.6514), (-2.202, 1.289, -0.9917), (-3.069, -2.956, -1.248), (-2.721, 1.289, -1.525), (-3.522, -2.956, -1.945), (-3.126, 1.289, -2.15), (-3.829, -2.956, -2.718), (-3.402, 1.289, -2.842), (-3.98, -2.956, -3.536), (-3.537, 1.289, -3.574), (-3.969, -2.956, -4.368), (-3.527, 1.289, -4.318), (-3.796, -2.956, -5.181), (-3.371, 1.289, -5.046), (-3.467, -2.956, -5.945), (-3.077, 1.289, -5.73), (-2.995, -2.956, -6.631), (-2.655, 1.289, -6.343), (-2.399, -2.956, -7.211), (-2.122, 1.289, -6.863), (-1.701, -2.956, -7.663), (-1.497, 1.289, -7.268), (-0.9287, -2.956, -7.971), (-0.8053, 1.289, -7.543), (-0.1107, -2.956, -8.122), (-0.07316, 1.289, -7.678), (1.534, 1.289, -7.937), (0.721, 1.289, -8.111), (2.299, 1.289, -7.609), (2.984, 1.289, -7.137), (3.564, 1.289, -6.541), (4.016, 1.289, -5.843), (4.324, 1.289, -5.07), (4.475, 1.289, -4.252), (4.464, 1.289, -3.421), (4.291, 1.289, -2.607), (3.962, 1.289, -1.843), (3.49, 1.289, -1.158), (2.894, 1.289, -0.5778), (2.196, 1.289, -0.1252), (1.424, 1.289, 0.1826), (0.6056, 1.289, 0.3337), (-0.2261, 1.289, 0.3223), (-1.04, 1.289, 0.1489), (-1.804, 1.289, -0.1798), (-2.489, 1.289, -0.6514), (-3.069, 1.289, -1.248), (-3.522, 1.289, -1.945), (-3.829, 1.289, -2.718), (-3.98, 1.289, -3.536), (-3.969, 1.289, -4.368), (-3.796, 1.289, -5.181), (-3.467, 1.289, -5.945), (-2.995, 1.289, -6.631), (-2.399, 1.289, -7.211), (-1.701, 1.289, -7.663), (-0.9287, 1.289, -7.971), (-0.1107, 1.289, -8.122), (0.9581, 2.083, -6.127), (0.5089, 2.083, -6.222), (1.38, 2.083, -5.945), (1.758, 2.083, -5.685), (2.079, 2.083, -5.356), (2.329, 2.083, -4.97), (2.498, 2.083, -4.544), (2.582, 2.083, -4.092), (2.576, 2.083, -3.633), (2.48, 2.083, -3.184), (2.298, 2.083, -2.762), (2.038, 2.083, -2.383), (1.709, 2.083, -2.063), (1.324, 2.083, -1.813), (0.8968, 2.083, -1.643), (0.4452, 2.083, -1.56), (-0.01404, 2.083, -1.566), (-0.4632, 2.083, -1.662), (-0.8851, 2.083, -1.843), (-1.263, 2.083, -2.104), (-1.584, 2.083, -2.433), (-1.834, 2.083, -2.818), (-2.004, 2.083, -3.245), (-2.087, 2.083, -3.696), (-2.081, 2.083, -4.156), (-1.985, 2.083, -4.605), (-1.803, 2.083, -5.027), (-1.543, 2.083, -5.405), (-1.214, 2.083, -5.725), (-0.8287, 2.083, -5.975), (-0.402, 2.083, -6.145), (0.04966, 2.083, -6.229), (1.399, 2.083, -7.513), (0.6713, 2.083, -7.668), (2.083, 2.083, -7.219), (2.697, 2.083, -6.797), (3.216, 2.083, -6.263), (3.621, 2.083, -5.639), (3.896, 2.083, -4.947), (4.032, 2.083, -4.215), (4.021, 2.083, -3.47), (3.866, 2.083, -2.742), (3.572, 2.083, -2.058), (3.15, 2.083, -1.445), (2.616, 2.083, -0.9259), (1.992, 2.083, -0.5207), (1.3, 2.083, -0.2453), (0.568, 2.083, -0.11), (-0.1764, 2.083, -0.1202), (-0.9045, 2.083, -0.2754), (-1.588, 2.083, -0.5696), (-2.202, 2.083, -0.9917), (-2.721, 2.083, -1.525), (-3.126, 2.083, -2.15), (-3.402, 2.083, -2.842), (-3.537, 2.083, -3.574), (-3.527, 2.083, -4.318), (-3.371, 2.083, -5.046), (-3.077, 2.083, -5.73), (-2.655, 2.083, -6.343), (-2.122, 2.083, -6.863), (-1.497, 2.083, -7.268), (-0.8053, 2.083, -7.543), (-0.07316, 2.083, -7.678), (0.9581, 4.405, -6.127), (0.5089, 4.405, -6.222), (1.38, 4.405, -5.945), (1.758, 4.405, -5.685), (2.079, 4.405, -5.356), (2.329, 4.405, -4.97), (2.498, 4.405, -4.544), (2.582, 4.405, -4.092), (2.576, 4.405, -3.633), (2.48, 4.405, -3.184), (2.298, 4.405, -2.762), (2.038, 4.405, -2.383), (1.709, 4.405, -2.063), (1.324, 4.405, -1.813), (0.8968, 4.405, -1.643), (0.4452, 4.405, -1.56), (-0.01403, 4.405, -1.566), (-0.4632, 4.405, -1.662), (-0.8851, 4.405, -1.843), (-1.263, 4.405, -2.104), (-1.584, 4.405, -2.433), (-1.834, 4.405, -2.818), (-2.004, 4.405, -3.245), (-2.087, 4.405, -3.696), (-2.081, 4.405, -4.156), (-1.985, 4.405, -4.605), (-1.803, 4.405, -5.027), (-1.543, 4.405, -5.405), (-1.214, 4.405, -5.725), (-0.8287, 4.405, -5.975), (-0.402, 4.405, -6.145), (0.04966, 4.405, -6.229)], [], [(0, 1, 3, 2), (2, 3, 5, 4), (4, 5, 7, 6), (6, 7, 9, 8), (8, 9, 11, 10), (10, 11, 13, 12), (12, 13, 15, 14), (14, 15, 17, 16), (16, 17, 19, 18), (18, 19, 21, 20), (20, 21, 23, 22), (22, 23, 25, 24), (24, 25, 27, 26), (26, 27, 29, 28), (28, 29, 31, 30), (30, 31, 33, 32), (32, 33, 35, 34), (34, 35, 37, 36), (36, 37, 39, 38), (38, 39, 41, 40), (40, 41, 43, 42), (42, 43, 45, 44), (44, 45, 47, 46), (46, 47, 49, 48), (48, 49, 51, 50), (50, 51, 53, 52), (52, 53, 55, 54), (54, 55, 57, 56), (56, 57, 59, 58), (58, 59, 61, 60), (23, 21, 74, 75), (60, 61, 63, 62), (62, 63, 1, 0), (0, 2, 4, 6, 8, 10, 12, 14, 16, 18, 20, 22, 24, 26, 28, 30, 32, 34, 36, 38, 40, 42, 44, 46, 48, 50, 52, 54, 56, 58, 60, 62), (68, 67, 99, 100), (41, 39, 83, 84), (59, 57, 92, 93), (15, 13, 70, 71), (33, 31, 79, 80), (51, 49, 88, 89), (7, 5, 66, 67), (25, 23, 75, 76), (43, 41, 84, 85), (61, 59, 93, 94), (17, 15, 71, 72), (35, 33, 80, 81), (53, 51, 89, 90), (9, 7, 67, 68), (27, 25, 76, 77), (45, 43, 85, 86), (63, 61, 94, 95), (19, 17, 72, 73), (37, 35, 81, 82), (55, 53, 90, 91), (11, 9, 68, 69), (29, 27, 77, 78), (47, 45, 86, 87), (3, 1, 65, 64), (1, 63, 95, 65), (21, 19, 73, 74), (39, 37, 82, 83), (57, 55, 91, 92), (13, 11, 69, 70), (31, 29, 78, 79), (49, 47, 87, 88), (5, 3, 64, 66), (103, 102, 134, 135), (95, 94, 126, 127), (82, 81, 113, 114), (69, 68, 100, 101), (65, 95, 127, 97), (83, 82, 114, 115), (70, 69, 101, 102), (84, 83, 115, 116), (71, 70, 102, 103), (85, 84, 116, 117), (72, 71, 103, 104), (86, 85, 117, 118), (73, 72, 104, 105), (87, 86, 118, 119), (74, 73, 105, 106), (88, 87, 119, 120), (75, 74, 106, 107), (89, 88, 120, 121), (76, 75, 107, 108), (90, 89, 121, 122), (77, 76, 108, 109), (91, 90, 122, 123), (78, 77, 109, 110), (64, 65, 97, 96), (92, 91, 123, 124), (79, 78, 110, 111), (66, 64, 96, 98), (93, 92, 124, 125), (80, 79, 111, 112), (67, 66, 98, 99), (94, 93, 125, 126), (81, 80, 112, 113), (128, 129, 159, 158, 157, 156, 155, 154, 153, 152, 151, 150, 149, 148, 147, 146, 145, 144, 143, 142, 141, 140, 139, 138, 137, 136, 135, 134, 133, 132, 131, 130), (117, 116, 148, 149), (104, 103, 135, 136), (118, 117, 149, 150), (105, 104, 136, 137), (119, 118, 150, 151), (106, 105, 137, 138), (120, 119, 151, 152), (107, 106, 138, 139), (121, 120, 152, 153), (108, 107, 139, 140), (122, 121, 153, 154), (109, 108, 140, 141), (123, 122, 154, 155), (110, 109, 141, 142), (96, 97, 129, 128), (124, 123, 155, 156), (111, 110, 142, 143), (98, 96, 128, 130), (125, 124, 156, 157), (112, 111, 143, 144), (99, 98, 130, 131), (126, 125, 157, 158), (113, 112, 144, 145), (100, 99, 131, 132), (127, 126, 158, 159), (114, 113, 145, 146), (101, 100, 132, 133), (97, 127, 159, 129), (115, 114, 146, 147), (102, 101, 133, 134), (116, 115, 147, 148), (160, 225, 224, 162), (162, 224, 226, 164), (164, 226, 227, 166), (166, 227, 228, 168), (168, 228, 229, 170), (170, 229, 230, 172), (172, 230, 231, 174), (174, 231, 232, 176), (176, 232, 233, 178), (178, 233, 234, 180), (180, 234, 235, 182), (182, 235, 236, 184), (184, 236, 237, 186), (186, 237, 238, 188), (188, 238, 239, 190), (190, 239, 240, 192), (192, 240, 241, 194), (194, 241, 242, 196), (196, 242, 243, 198), (198, 243, 244, 200), (200, 244, 245, 202), (202, 245, 246, 204), (204, 246, 247, 206), (206, 247, 248, 208), (208, 248, 249, 210), (210, 249, 250, 212), (212, 250, 251, 214), (214, 251, 252, 216), (216, 252, 253, 218), (218, 253, 254, 220), (165, 163, 288, 290), (220, 254, 255, 222), (222, 255, 225, 160), (160, 162, 164, 166, 168, 170, 172, 174, 176, 178, 180, 182, 184, 186, 188, 190, 192, 194, 196, 198, 200, 202, 204, 206, 208, 210, 212, 214, 216, 218, 220, 222), (161, 163, 224, 225), (163, 165, 226, 224), (165, 167, 227, 226), (167, 169, 228, 227), (169, 171, 229, 228), (171, 173, 230, 229), (173, 175, 231, 230), (175, 177, 232, 231), (177, 179, 233, 232), (179, 181, 234, 233), (181, 183, 235, 234), (183, 185, 236, 235), (185, 187, 237, 236), (187, 189, 238, 237), (189, 191, 239, 238), (191, 193, 240, 239), (193, 195, 241, 240), (195, 197, 242, 241), (197, 199, 243, 242), (199, 201, 244, 243), (201, 203, 245, 244), (203, 205, 246, 245), (205, 207, 247, 246), (207, 209, 248, 247), (209, 211, 249, 248), (211, 213, 250, 249), (213, 215, 251, 250), (215, 217, 252, 251), (217, 219, 253, 252), (219, 221, 254, 253), (221, 223, 255, 254), (223, 161, 225, 255), (273, 272, 336, 337), (219, 217, 316, 317), (193, 191, 303, 304), (167, 165, 290, 291), (221, 219, 317, 318), (195, 193, 304, 305), (169, 167, 291, 292), (223, 221, 318, 319), (197, 195, 305, 306), (171, 169, 292, 293), (161, 223, 319, 289), (199, 197, 306, 307), (173, 171, 293, 294), (201, 199, 307, 308), (175, 173, 294, 295), (203, 201, 308, 309), (177, 175, 295, 296), (205, 203, 309, 310), (179, 177, 296, 297), (207, 205, 310, 311), (181, 179, 297, 298), (209, 207, 311, 312), (183, 181, 298, 299), (211, 209, 312, 313), (185, 183, 299, 300), (213, 211, 313, 314), (187, 185, 300, 301), (215, 213, 314, 315), (189, 187, 301, 302), (163, 161, 289, 288), (217, 215, 315, 316), (191, 189, 302, 303), (257, 256, 288, 289), (256, 258, 290, 288), (258, 259, 291, 290), (259, 260, 292, 291), (260, 261, 293, 292), (261, 262, 294, 293), (262, 263, 295, 294), (263, 264, 296, 295), (264, 265, 297, 296), (265, 266, 298, 297), (266, 267, 299, 298), (267, 268, 300, 299), (268, 269, 301, 300), (269, 270, 302, 301), (270, 271, 303, 302), (271, 272, 304, 303), (272, 273, 305, 304), (273, 274, 306, 305), (274, 275, 307, 306), (275, 276, 308, 307), (276, 277, 309, 308), (277, 278, 310, 309), (278, 279, 311, 310), (279, 280, 312, 311), (280, 281, 313, 312), (281, 282, 314, 313), (282, 283, 315, 314), (283, 284, 316, 315), (284, 285, 317, 316), (285, 286, 318, 317), (286, 287, 319, 318), (287, 257, 289, 319), (320, 321, 351, 350, 349, 348, 347, 346, 345, 344, 343, 342, 341, 340, 339, 338, 337, 336, 335, 334, 333, 332, 331, 330, 329, 328, 327, 326, 325, 324, 323, 322), (260, 259, 323, 324), (287, 286, 350, 351), (274, 273, 337, 338), (261, 260, 324, 325), (257, 287, 351, 321), (275, 274, 338, 339), (262, 261, 325, 326), (276, 275, 339, 340), (263, 262, 326, 327), (277, 276, 340, 341), (264, 263, 327, 328), (278, 277, 341, 342), (265, 264, 328, 329), (279, 278, 342, 343), (266, 265, 329, 330), (280, 279, 343, 344), (267, 266, 330, 331), (281, 280, 344, 345), (268, 267, 331, 332), (282, 281, 345, 346), (269, 268, 332, 333), (283, 282, 346, 347), (270, 269, 333, 334), (256, 257, 321, 320), (284, 283, 347, 348), (271, 270, 334, 335), (258, 256, 320, 322), (285, 284, 348, 349), (272, 271, 335, 336), (259, 258, 322, 323), (286, 285, 349, 350)])
me_002.polygons.foreach_set('material_index', [1, 1, 1, 1, 1, 1, 1, 1, 1, 1, 1, 1, 1, 1, 1, 1, 1, 1, 1, 1, 1, 1, 1, 1, 1, 1, 1, 1, 1, 1, 1, 1, 1, 0, 1, 1, 1, 1, 1, 1, 1, 1, 1, 1, 1, 1, 1, 1, 1, 1, 1, 1, 1, 1, 1, 1, 1, 1, 1, 1, 1, 1, 1, 1, 1, 1, 1, 1, 1, 1, 1, 1, 1, 1, 1, 1, 1, 1, 1, 1, 1, 1, 1, 1, 1, 1, 1, 1, 1, 1, 1, 1, 1, 1, 1, 1, 1, 1, 1, 1, 1, 1, 1, 1, 1, 1, 1, 1, 1, 1, 1, 1, 1, 1, 1, 1, 1, 1, 1, 1, 1, 1, 1, 1, 1, 1, 1, 1, 1, 1, 0, 0, 0, 0, 0, 0, 0, 0, 0, 0, 0, 0, 0, 0, 0, 0, 0, 0, 0, 0, 0, 0, 0, 0, 0, 0, 0, 0, 0, 0, 0, 0, 0, 0, 0, 0, 0, 0, 0, 0, 0, 0, 0, 0, 0, 0, 0, 0, 0, 0, 0, 0, 0, 0, 0, 0, 0, 0, 0, 0, 0, 0, 0, 0, 0, 0, 0, 0, 0, 0, 0, 0, 0, 0, 0, 0, 0, 0, 0, 0, 0, 0, 0, 0, 0, 0, 0, 0, 0, 0, 0, 0, 0, 0, 0, 0, 0, 0, 0, 0, 0, 0, 0, 0, 0, 0, 0, 0, 0, 0, 0, 0, 0, 0, 0, 0, 0, 0, 0, 0, 0, 0, 0, 0, 0, 0, 0, 0, 0, 0, 0, 0, 0, 0, 0, 0, 0, 0, 0, 0, 0, 0, 0, 0, 0, 0, 0, 0, 0, 0, 0, 0, 0, 0, 0, 0, 0, 0, 0, 0, 0, 0])
_uv = me_002.uv_layers.new(name='UVКарта')
_uv.uv.foreach_set('vector', [1.0, 0.5, 1.0, 1.0, 0.9688, 1.0, 0.9688, 0.5, 0.9688, 0.5, 0.9688, 1.0, 0.9375, 1.0, 0.9375, 0.5, 0.9375, 0.5, 0.9375, 1.0, 0.9062, 1.0, 0.9062, 0.5, 0.9062, 0.5, 0.9062, 1.0, 0.875, 1.0, 0.875, 0.5, 0.875, 0.5, 0.875, 1.0, 0.8438, 1.0, 0.8438, 0.5, 0.8438, 0.5, 0.8438, 1.0, 0.8125, 1.0, 0.8125, 0.5, 0.8125, 0.5, 0.8125, 1.0, 0.7812, 1.0, 0.7812, 0.5, 0.7812, 0.5, 0.7812, 1.0, 0.75, 1.0, 0.75, 0.5, 0.75, 0.5, 0.75, 1.0, 0.7188, 1.0, 0.7188, 0.5, 0.7188, 0.5, 0.7188, 1.0, 0.6875, 1.0, 0.6875, 0.5, 0.6875, 0.5, 0.6875, 1.0, 0.6562, 1.0, 0.6562, 0.5, 0.6562, 0.5, 0.6562, 1.0, 0.625, 1.0, 0.625, 0.5, 0.625, 0.5, 0.625, 1.0, 0.5938, 1.0, 0.5938, 0.5, 0.5938, 0.5, 0.5938, 1.0, 0.5625, 1.0, 0.5625, 0.5, 0.5625, 0.5, 0.5625, 1.0, 0.5312, 1.0, 0.5312, 0.5, 0.5312, 0.5, 0.5312, 1.0, 0.5, 1.0, 0.5, 0.5, 0.5, 0.5, 0.5, 1.0, 0.4688, 1.0, 0.4688, 0.5, 0.4688, 0.5, 0.4688, 1.0, 0.4375, 1.0, 0.4375, 0.5, 0.4375, 0.5, 0.4375, 1.0, 0.4062, 1.0, 0.4062, 0.5, 0.4062, 0.5, 0.4062, 1.0, 0.375, 1.0, 0.375, 0.5, 0.375, 0.5, 0.375, 1.0, 0.3438, 1.0, 0.3438, 0.5, 0.3438, 0.5, 0.3438, 1.0, 0.3125, 1.0, 0.3125, 0.5, 0.3125, 0.5, 0.3125, 1.0, 0.2812, 1.0, 0.2812, 0.5, 0.2812, 0.5, 0.2812, 1.0, 0.25, 1.0, 0.25, 0.5, 0.25, 0.5, 0.25, 1.0, 0.2188, 1.0, 0.2188, 0.5, 0.2188, 0.5, 0.2188, 1.0, 0.1875, 1.0, 0.1875, 0.5, 0.1875, 0.5, 0.1875, 1.0, 0.1562, 1.0, 0.1562, 0.5, 0.1562, 0.5, 0.1562, 1.0, 0.125, 1.0, 0.125, 0.5, 0.125, 0.5, 0.125, 1.0, 0.09375, 1.0, 0.09375, 0.5, 0.09375, 0.5, 0.09375, 1.0, 0.0625, 1.0, 0.0625, 0.5, 0.6562, 1.0, 0.6875, 1.0, 0.6875, 1.0, 0.6562, 1.0, 0.0625, 0.5, 0.0625, 1.0, 0.03125, 1.0, 0.03125, 0.5, 0.03125, 0.5, 0.03125, 1.0, 0.0, 1.0, 0.0, 0.5, 0.75, 0.49, 0.7968, 0.4854, 0.8418, 0.4717, 0.8833, 0.4496, 0.9197, 0.4197, 0.9496, 0.3833, 0.9717, 0.3418, 0.9854, 0.2968, 0.99, 0.25, 0.9854, 0.2032, 0.9717, 0.1582, 0.9496, 0.1167, 0.9197, 0.08029, 0.8833, 0.05045, 0.8418, 0.02827, 0.7968, 0.01461, 0.75, 0.01, 0.7032, 0.01461, 0.6582, 0.02827, 0.6167, 0.05045, 0.5803, 0.08029, 0.5504, 0.1167, 0.5283, 0.1582, 0.5146, 0.2032, 0.51, 0.25, 0.5146, 0.2968, 0.5283, 0.3418, 0.5504, 0.3833, 0.5803, 0.4197, 0.6167, 0.4496, 0.6582, 0.4717, 0.7032, 0.4854, 0.875, 1.0, 0.9062, 1.0, 0.9062, 1.0, 0.875, 1.0, 0.375, 1.0, 0.4062, 1.0, 0.4062, 1.0, 0.375, 1.0, 0.09375, 1.0, 0.125, 1.0, 0.125, 1.0, 0.09375, 1.0, 0.7812, 1.0, 0.8125, 1.0, 0.8125, 1.0, 0.7812, 1.0, 0.5, 1.0, 0.5312, 1.0, 0.5312, 1.0, 0.5, 1.0, 0.2188, 1.0, 0.25, 1.0, 0.25, 1.0, 0.2188, 1.0, 0.9062, 1.0, 0.9375, 1.0, 0.9375, 1.0, 0.9062, 1.0, 0.625, 1.0, 0.6562, 1.0, 0.6562, 1.0, 0.625, 1.0, 0.3438, 1.0, 0.375, 1.0, 0.375, 1.0, 0.3438, 1.0, 0.0625, 1.0, 0.09375, 1.0, 0.09375, 1.0, 0.0625, 1.0, 0.75, 1.0, 0.7812, 1.0, 0.7812, 1.0, 0.75, 1.0, 0.4688, 1.0, 0.5, 1.0, 0.5, 1.0, 0.4688, 1.0, 0.1875, 1.0, 0.2188, 1.0, 0.2188, 1.0, 0.1875, 1.0, 0.875, 1.0, 0.9062, 1.0, 0.9062, 1.0, 0.875, 1.0, 0.5938, 1.0, 0.625, 1.0, 0.625, 1.0, 0.5938, 1.0, 0.3125, 1.0, 0.3438, 1.0, 0.3438, 1.0, 0.3125, 1.0, 0.03125, 1.0, 0.0625, 1.0, 0.0625, 1.0, 0.03125, 1.0, 0.7188, 1.0, 0.75, 1.0, 0.75, 1.0, 0.7188, 1.0, 0.4375, 1.0, 0.4688, 1.0, 0.4688, 1.0, 0.4375, 1.0, 0.1562, 1.0, 0.1875, 1.0, 0.1875, 1.0, 0.1562, 1.0, 0.8438, 1.0, 0.875, 1.0, 0.875, 1.0, 0.8438, 1.0, 0.5625, 1.0, 0.5938, 1.0, 0.5938, 1.0, 0.5625, 1.0, 0.2812, 1.0, 0.3125, 1.0, 0.3125, 1.0, 0.2812, 1.0, 0.9688, 1.0, 1.0, 1.0, 1.0, 1.0, 0.9688, 1.0, 0.0, 1.0, 0.03125, 1.0, 0.03125, 1.0, 0.0, 1.0, 0.6875, 1.0, 0.7188, 1.0, 0.7188, 1.0, 0.6875, 1.0, 0.4062, 1.0, 0.4375, 1.0, 0.4375, 1.0, 0.4062, 1.0, 0.125, 1.0, 0.1562, 1.0, 0.1562, 1.0, 0.125, 1.0, 0.8125, 1.0, 0.8438, 1.0, 0.8438, 1.0, 0.8125, 1.0, 0.5312, 1.0, 0.5625, 1.0, 0.5625, 1.0, 0.5312, 1.0, 0.25, 1.0, 0.2812, 1.0, 0.2812, 1.0, 0.25, 1.0, 0.9375, 1.0, 0.9688, 1.0, 0.9688, 1.0, 0.9375, 1.0, 0.7812, 1.0, 0.8125, 1.0, 0.8125, 1.0, 0.7812, 1.0, 0.03125, 1.0, 0.0625, 1.0, 0.0625, 1.0, 0.03125, 1.0, 0.4375, 1.0, 0.4688, 1.0, 0.4688, 1.0, 0.4375, 1.0, 0.8438, 1.0, 0.875, 1.0, 0.875, 1.0, 0.8438, 1.0, 0.0, 1.0, 0.03125, 1.0, 0.03125, 1.0, 0.0, 1.0, 0.4062, 1.0, 0.4375, 1.0, 0.4375, 1.0, 0.4062, 1.0, 0.8125, 1.0, 0.8438, 1.0, 0.8438, 1.0, 0.8125, 1.0, 0.375, 1.0, 0.4062, 1.0, 0.4062, 1.0, 0.375, 1.0, 0.7812, 1.0, 0.8125, 1.0, 0.8125, 1.0, 0.7812, 1.0, 0.3438, 1.0, 0.375, 1.0, 0.375, 1.0, 0.3438, 1.0, 0.75, 1.0, 0.7812, 1.0, 0.7812, 1.0, 0.75, 1.0, 0.3125, 1.0, 0.3438, 1.0, 0.3438, 1.0, 0.3125, 1.0, 0.7188, 1.0, 0.75, 1.0, 0.75, 1.0, 0.7188, 1.0, 0.2812, 1.0, 0.3125, 1.0, 0.3125, 1.0, 0.2812, 1.0, 0.6875, 1.0, 0.7188, 1.0, 0.7188, 1.0, 0.6875, 1.0, 0.25, 1.0, 0.2812, 1.0, 0.2812, 1.0, 0.25, 1.0, 0.6562, 1.0, 0.6875, 1.0, 0.6875, 1.0, 0.6562, 1.0, 0.2188, 1.0, 0.25, 1.0, 0.25, 1.0, 0.2188, 1.0, 0.625, 1.0, 0.6562, 1.0, 0.6562, 1.0, 0.625, 1.0, 0.1875, 1.0, 0.2188, 1.0, 0.2188, 1.0, 0.1875, 1.0, 0.5938, 1.0, 0.625, 1.0, 0.625, 1.0, 0.5938, 1.0, 0.1562, 1.0, 0.1875, 1.0, 0.1875, 1.0, 0.1562, 1.0, 0.5625, 1.0, 0.5938, 1.0, 0.5938, 1.0, 0.5625, 1.0, 0.9688, 1.0, 1.0, 1.0, 1.0, 1.0, 0.9688, 1.0, 0.125, 1.0, 0.1562, 1.0, 0.1562, 1.0, 0.125, 1.0, 0.5312, 1.0, 0.5625, 1.0, 0.5625, 1.0, 0.5312, 1.0, 0.9375, 1.0, 0.9688, 1.0, 0.9688, 1.0, 0.9375, 1.0, 0.09375, 1.0, 0.125, 1.0, 0.125, 1.0, 0.09375, 1.0, 0.5, 1.0, 0.5312, 1.0, 0.5312, 1.0, 0.5, 1.0, 0.9062, 1.0, 0.9375, 1.0, 0.9375, 1.0, 0.9062, 1.0, 0.0625, 1.0, 0.09375, 1.0, 0.09375, 1.0, 0.0625, 1.0, 0.4688, 1.0, 0.5, 1.0, 0.5, 1.0, 0.4688, 1.0, 0.2968, 0.4854, 0.25, 0.49, 0.2032, 0.4854, 0.1582, 0.4717, 0.1167, 0.4496, 0.08029, 0.4197, 0.05045, 0.3833, 0.02827, 0.3418, 0.01461, 0.2968, 0.01, 0.25, 0.01461, 0.2032, 0.02827, 0.1582, 0.05045, 0.1167, 0.08029, 0.08029, 0.1167, 0.05045, 0.1582, 0.02827, 0.2032, 0.01461, 0.25, 0.01, 0.2968, 0.01461, 0.3418, 0.02827, 0.3833, 0.05045, 0.4197, 0.08029, 0.4496, 0.1167, 0.4717, 0.1582, 0.4854, 0.2032, 0.49, 0.25, 0.4854, 0.2968, 0.4717, 0.3418, 0.4496, 0.3833, 0.4197, 0.4197, 0.3833, 0.4496, 0.3418, 0.4717, 0.3438, 1.0, 0.375, 1.0, 0.375, 1.0, 0.3438, 1.0, 0.75, 1.0, 0.7812, 1.0, 0.7812, 1.0, 0.75, 1.0, 0.3125, 1.0, 0.3438, 1.0, 0.3438, 1.0, 0.3125, 1.0, 0.7188, 1.0, 0.75, 1.0, 0.75, 1.0, 0.7188, 1.0, 0.2812, 1.0, 0.3125, 1.0, 0.3125, 1.0, 0.2812, 1.0, 0.6875, 1.0, 0.7188, 1.0, 0.7188, 1.0, 0.6875, 1.0, 0.25, 1.0, 0.2812, 1.0, 0.2812, 1.0, 0.25, 1.0, 0.6562, 1.0, 0.6875, 1.0, 0.6875, 1.0, 0.6562, 1.0, 0.2188, 1.0, 0.25, 1.0, 0.25, 1.0, 0.2188, 1.0, 0.625, 1.0, 0.6562, 1.0, 0.6562, 1.0, 0.625, 1.0, 0.1875, 1.0, 0.2188, 1.0, 0.2188, 1.0, 0.1875, 1.0, 0.5938, 1.0, 0.625, 1.0, 0.625, 1.0, 0.5938, 1.0, 0.1562, 1.0, 0.1875, 1.0, 0.1875, 1.0, 0.1562, 1.0, 0.5625, 1.0, 0.5938, 1.0, 0.5938, 1.0, 0.5625, 1.0, 0.9688, 1.0, 1.0, 1.0, 1.0, 1.0, 0.9688, 1.0, 0.125, 1.0, 0.1562, 1.0, 0.1562, 1.0, 0.125, 1.0, 0.5312, 1.0, 0.5625, 1.0, 0.5625, 1.0, 0.5312, 1.0, 0.9375, 1.0, 0.9688, 1.0, 0.9688, 1.0, 0.9375, 1.0, 0.09375, 1.0, 0.125, 1.0, 0.125, 1.0, 0.09375, 1.0, 0.5, 1.0, 0.5312, 1.0, 0.5312, 1.0, 0.5, 1.0, 0.9062, 1.0, 0.9375, 1.0, 0.9375, 1.0, 0.9062, 1.0, 0.0625, 1.0, 0.09375, 1.0, 0.09375, 1.0, 0.0625, 1.0, 0.4688, 1.0, 0.5, 1.0, 0.5, 1.0, 0.4688, 1.0, 0.875, 1.0, 0.9062, 1.0, 0.9062, 1.0, 0.875, 1.0, 0.03125, 1.0, 0.0625, 1.0, 0.0625, 1.0, 0.03125, 1.0, 0.4375, 1.0, 0.4688, 1.0, 0.4688, 1.0, 0.4375, 1.0, 0.8438, 1.0, 0.875, 1.0, 0.875, 1.0, 0.8438, 1.0, 0.0, 1.0, 0.03125, 1.0, 0.03125, 1.0, 0.0, 1.0, 0.4062, 1.0, 0.4375, 1.0, 0.4375, 1.0, 0.4062, 1.0, 0.8125, 1.0, 0.8438, 1.0, 0.8438, 1.0, 0.8125, 1.0, 0.375, 1.0, 0.4062, 1.0, 0.4062, 1.0, 0.375, 1.0, 1.0, 0.5, 1.0, 1.0, 0.9688, 1.0, 0.9688, 0.5, 0.9688, 0.5, 0.9688, 1.0, 0.9375, 1.0, 0.9375, 0.5, 0.9375, 0.5, 0.9375, 1.0, 0.9062, 1.0, 0.9062, 0.5, 0.9062, 0.5, 0.9062, 1.0, 0.875, 1.0, 0.875, 0.5, 0.875, 0.5, 0.875, 1.0, 0.8438, 1.0, 0.8438, 0.5, 0.8438, 0.5, 0.8438, 1.0, 0.8125, 1.0, 0.8125, 0.5, 0.8125, 0.5, 0.8125, 1.0, 0.7812, 1.0, 0.7812, 0.5, 0.7812, 0.5, 0.7812, 1.0, 0.75, 1.0, 0.75, 0.5, 0.75, 0.5, 0.75, 1.0, 0.7188, 1.0, 0.7188, 0.5, 0.7188, 0.5, 0.7188, 1.0, 0.6875, 1.0, 0.6875, 0.5, 0.6875, 0.5, 0.6875, 1.0, 0.6562, 1.0, 0.6562, 0.5, 0.6562, 0.5, 0.6562, 1.0, 0.625, 1.0, 0.625, 0.5, 0.625, 0.5, 0.625, 1.0, 0.5938, 1.0, 0.5938, 0.5, 0.5938, 0.5, 0.5938, 1.0, 0.5625, 1.0, 0.5625, 0.5, 0.5625, 0.5, 0.5625, 1.0, 0.5312, 1.0, 0.5312, 0.5, 0.5312, 0.5, 0.5312, 1.0, 0.5, 1.0, 0.5, 0.5, 0.5, 0.5, 0.5, 1.0, 0.4688, 1.0, 0.4688, 0.5, 0.4688, 0.5, 0.4688, 1.0, 0.4375, 1.0, 0.4375, 0.5, 0.4375, 0.5, 0.4375, 1.0, 0.4062, 1.0, 0.4062, 0.5, 0.4062, 0.5, 0.4062, 1.0, 0.375, 1.0, 0.375, 0.5, 0.375, 0.5, 0.375, 1.0, 0.3438, 1.0, 0.3438, 0.5, 0.3438, 0.5, 0.3438, 1.0, 0.3125, 1.0, 0.3125, 0.5, 0.3125, 0.5, 0.3125, 1.0, 0.2812, 1.0, 0.2812, 0.5, 0.2812, 0.5, 0.2812, 1.0, 0.25, 1.0, 0.25, 0.5, 0.25, 0.5, 0.25, 1.0, 0.2188, 1.0, 0.2188, 0.5, 0.2188, 0.5, 0.2188, 1.0, 0.1875, 1.0, 0.1875, 0.5, 0.1875, 0.5, 0.1875, 1.0, 0.1562, 1.0, 0.1562, 0.5, 0.1562, 0.5, 0.1562, 1.0, 0.125, 1.0, 0.125, 0.5, 0.125, 0.5, 0.125, 1.0, 0.09375, 1.0, 0.09375, 0.5, 0.09375, 0.5, 0.09375, 1.0, 0.0625, 1.0, 0.0625, 0.5, 0.3322, 0.4485, 0.2919, 0.4607, 0.2919, 0.4607, 0.3322, 0.4485, 0.0625, 0.5, 0.0625, 1.0, 0.03125, 1.0, 0.03125, 0.5, 0.03125, 0.5, 0.03125, 1.0, 0.0, 1.0, 0.0, 0.5, 0.75, 0.49, 0.7968, 0.4854, 0.8418, 0.4717, 0.8833, 0.4496, 0.9197, 0.4197, 0.9496, 0.3833, 0.9717, 0.3418, 0.9854, 0.2968, 0.99, 0.25, 0.9854, 0.2032, 0.9717, 0.1582, 0.9496, 0.1167, 0.9197, 0.08029, 0.8833, 0.05045, 0.8418, 0.02827, 0.7968, 0.01461, 0.75, 0.01, 0.7032, 0.01461, 0.6582, 0.02827, 0.6167, 0.05045, 0.5803, 0.08029, 0.5504, 0.1167, 0.5283, 0.1582, 0.5146, 0.2032, 0.51, 0.25, 0.5146, 0.2968, 0.5283, 0.3418, 0.5504, 0.3833, 0.5803, 0.4197, 0.6167, 0.4496, 0.6582, 0.4717, 0.7032, 0.4854, 0.25, 0.4648, 0.2919, 0.4607, 0.2968, 0.4854, 0.25, 0.49, 0.2919, 0.4607, 0.3322, 0.4485, 0.3418, 0.4717, 0.2968, 0.4854, 0.3322, 0.4485, 0.3693, 0.4286, 0.3833, 0.4496, 0.3418, 0.4717, 0.3693, 0.4286, 0.4019, 0.4019, 0.4197, 0.4197, 0.3833, 0.4496, 0.4019, 0.4019, 0.4286, 0.3693, 0.4496, 0.3833, 0.4197, 0.4197, 0.4286, 0.3693, 0.4485, 0.3322, 0.4717, 0.3418, 0.4496, 0.3833, 0.4485, 0.3322, 0.4607, 0.2919, 0.4854, 0.2968, 0.4717, 0.3418, 0.4607, 0.2919, 0.4648, 0.25, 0.49, 0.25, 0.4854, 0.2968, 0.4648, 0.25, 0.4607, 0.2081, 0.4854, 0.2032, 0.49, 0.25, 0.4607, 0.2081, 0.4485, 0.1678, 0.4717, 0.1582, 0.4854, 0.2032, 0.4485, 0.1678, 0.4286, 0.1307, 0.4496, 0.1167, 0.4717, 0.1582, 0.4286, 0.1307, 0.4019, 0.0981, 0.4197, 0.08029, 0.4496, 0.1167, 0.4019, 0.0981, 0.3693, 0.07139, 0.3833, 0.05045, 0.4197, 0.08029, 0.3693, 0.07139, 0.3322, 0.05154, 0.3418, 0.02827, 0.3833, 0.05045, 0.3322, 0.05154, 0.2919, 0.03931, 0.2968, 0.01461, 0.3418, 0.02827, 0.2919, 0.03931, 0.25, 0.03519, 0.25, 0.01, 0.2968, 0.01461, 0.25, 0.03519, 0.2081, 0.03931, 0.2032, 0.01461, 0.25, 0.01, 0.2081, 0.03931, 0.1678, 0.05154, 0.1582, 0.02827, 0.2032, 0.01461, 0.1678, 0.05154, 0.1307, 0.07139, 0.1167, 0.05045, 0.1582, 0.02827, 0.1307, 0.07139, 0.0981, 0.0981, 0.08029, 0.08029, 0.1167, 0.05045, 0.0981, 0.0981, 0.07139, 0.1307, 0.05045, 0.1167, 0.08029, 0.08029, 0.07139, 0.1307, 0.05154, 0.1678, 0.02827, 0.1582, 0.05045, 0.1167, 0.05154, 0.1678, 0.03931, 0.2081, 0.01461, 0.2032, 0.02827, 0.1582, 0.03931, 0.2081, 0.03519, 0.25, 0.01, 0.25, 0.01461, 0.2032, 0.03519, 0.25, 0.03931, 0.2919, 0.01461, 0.2968, 0.01, 0.25, 0.03931, 0.2919, 0.05154, 0.3322, 0.02827, 0.3418, 0.01461, 0.2968, 0.05154, 0.3322, 0.07139, 0.3693, 0.05045, 0.3833, 0.02827, 0.3418, 0.07139, 0.3693, 0.0981, 0.4019, 0.08029, 0.4197, 0.05045, 0.3833, 0.0981, 0.4019, 0.1307, 0.4286, 0.1167, 0.4496, 0.08029, 0.4197, 0.1307, 0.4286, 0.1678, 0.4485, 0.1582, 0.4717, 0.1167, 0.4496, 0.1678, 0.4485, 0.2081, 0.4607, 0.2032, 0.4854, 0.1582, 0.4717, 0.2081, 0.4607, 0.25, 0.4648, 0.25, 0.49, 0.2032, 0.4854, 0.2241, 0.12, 0.25, 0.1175, 0.25, 0.1175, 0.2241, 0.12, 0.1307, 0.4286, 0.0981, 0.4019, 0.0981, 0.4019, 0.1307, 0.4286, 0.25, 0.03519, 0.2919, 0.03931, 0.2919, 0.03931, 0.25, 0.03519, 0.3693, 0.4286, 0.3322, 0.4485, 0.3322, 0.4485, 0.3693, 0.4286, 0.1678, 0.4485, 0.1307, 0.4286, 0.1307, 0.4286, 0.1678, 0.4485, 0.2081, 0.03931, 0.25, 0.03519, 0.25, 0.03519, 0.2081, 0.03931, 0.4019, 0.4019, 0.3693, 0.4286, 0.3693, 0.4286, 0.4019, 0.4019, 0.2081, 0.4607, 0.1678, 0.4485, 0.1678, 0.4485, 0.2081, 0.4607, 0.1678, 0.05154, 0.2081, 0.03931, 0.2081, 0.03931, 0.1678, 0.05154, 0.4286, 0.3693, 0.4019, 0.4019, 0.4019, 0.4019, 0.4286, 0.3693, 0.25, 0.4648, 0.2081, 0.4607, 0.2081, 0.4607, 0.25, 0.4648, 0.1307, 0.07139, 0.1678, 0.05154, 0.1678, 0.05154, 0.1307, 0.07139, 0.4485, 0.3322, 0.4286, 0.3693, 0.4286, 0.3693, 0.4485, 0.3322, 0.0981, 0.0981, 0.1307, 0.07139, 0.1307, 0.07139, 0.0981, 0.0981, 0.4607, 0.2919, 0.4485, 0.3322, 0.4485, 0.3322, 0.4607, 0.2919, 0.07139, 0.1307, 0.0981, 0.0981, 0.0981, 0.0981, 0.07139, 0.1307, 0.4648, 0.25, 0.4607, 0.2919, 0.4607, 0.2919, 0.4648, 0.25, 0.05154, 0.1678, 0.07139, 0.1307, 0.07139, 0.1307, 0.05154, 0.1678, 0.4607, 0.2081, 0.4648, 0.25, 0.4648, 0.25, 0.4607, 0.2081, 0.03931, 0.2081, 0.05154, 0.1678, 0.05154, 0.1678, 0.03931, 0.2081, 0.4485, 0.1678, 0.4607, 0.2081, 0.4607, 0.2081, 0.4485, 0.1678, 0.03519, 0.25, 0.03931, 0.2081, 0.03931, 0.2081, 0.03519, 0.25, 0.4286, 0.1307, 0.4485, 0.1678, 0.4485, 0.1678, 0.4286, 0.1307, 0.03931, 0.2919, 0.03519, 0.25, 0.03519, 0.25, 0.03931, 0.2919, 0.4019, 0.0981, 0.4286, 0.1307, 0.4286, 0.1307, 0.4019, 0.0981, 0.05154, 0.3322, 0.03931, 0.2919, 0.03931, 0.2919, 0.05154, 0.3322, 0.3693, 0.07139, 0.4019, 0.0981, 0.4019, 0.0981, 0.3693, 0.07139, 0.07139, 0.3693, 0.05154, 0.3322, 0.05154, 0.3322, 0.07139, 0.3693, 0.3322, 0.05154, 0.3693, 0.07139, 0.3693, 0.07139, 0.3322, 0.05154, 0.2919, 0.4607, 0.25, 0.4648, 0.25, 0.4648, 0.2919, 0.4607, 0.0981, 0.4019, 0.07139, 0.3693, 0.07139, 0.3693, 0.0981, 0.4019, 0.2919, 0.03931, 0.3322, 0.05154, 0.3322, 0.05154, 0.2919, 0.03931, 0.25, 0.3825, 0.2759, 0.38, 0.2919, 0.4607, 0.25, 0.4648, 0.2759, 0.38, 0.3007, 0.3724, 0.3322, 0.4485, 0.2919, 0.4607, 0.3007, 0.3724, 0.3236, 0.3602, 0.3693, 0.4286, 0.3322, 0.4485, 0.3236, 0.3602, 0.3437, 0.3437, 0.4019, 0.4019, 0.3693, 0.4286, 0.3437, 0.3437, 0.3602, 0.3236, 0.4286, 0.3693, 0.4019, 0.4019, 0.3602, 0.3236, 0.3724, 0.3007, 0.4485, 0.3322, 0.4286, 0.3693, 0.3724, 0.3007, 0.38, 0.2759, 0.4607, 0.2919, 0.4485, 0.3322, 0.38, 0.2759, 0.3825, 0.25, 0.4648, 0.25, 0.4607, 0.2919, 0.3825, 0.25, 0.38, 0.2241, 0.4607, 0.2081, 0.4648, 0.25, 0.38, 0.2241, 0.3724, 0.1993, 0.4485, 0.1678, 0.4607, 0.2081, 0.3724, 0.1993, 0.3602, 0.1764, 0.4286, 0.1307, 0.4485, 0.1678, 0.3602, 0.1764, 0.3437, 0.1563, 0.4019, 0.0981, 0.4286, 0.1307, 0.3437, 0.1563, 0.3236, 0.1398, 0.3693, 0.07139, 0.4019, 0.0981, 0.3236, 0.1398, 0.3007, 0.1276, 0.3322, 0.05154, 0.3693, 0.07139, 0.3007, 0.1276, 0.2759, 0.12, 0.2919, 0.03931, 0.3322, 0.05154, 0.2759, 0.12, 0.25, 0.1175, 0.25, 0.03519, 0.2919, 0.03931, 0.25, 0.1175, 0.2241, 0.12, 0.2081, 0.03931, 0.25, 0.03519, 0.2241, 0.12, 0.1993, 0.1276, 0.1678, 0.05154, 0.2081, 0.03931, 0.1993, 0.1276, 0.1764, 0.1398, 0.1307, 0.07139, 0.1678, 0.05154, 0.1764, 0.1398, 0.1563, 0.1563, 0.0981, 0.0981, 0.1307, 0.07139, 0.1563, 0.1563, 0.1398, 0.1764, 0.07139, 0.1307, 0.0981, 0.0981, 0.1398, 0.1764, 0.1276, 0.1993, 0.05154, 0.1678, 0.07139, 0.1307, 0.1276, 0.1993, 0.12, 0.2241, 0.03931, 0.2081, 0.05154, 0.1678, 0.12, 0.2241, 0.1175, 0.25, 0.03519, 0.25, 0.03931, 0.2081, 0.1175, 0.25, 0.12, 0.2759, 0.03931, 0.2919, 0.03519, 0.25, 0.12, 0.2759, 0.1276, 0.3007, 0.05154, 0.3322, 0.03931, 0.2919, 0.1276, 0.3007, 0.1398, 0.3236, 0.07139, 0.3693, 0.05154, 0.3322, 0.1398, 0.3236, 0.1563, 0.3437, 0.0981, 0.4019, 0.07139, 0.3693, 0.1563, 0.3437, 0.1764, 0.3602, 0.1307, 0.4286, 0.0981, 0.4019, 0.1764, 0.3602, 0.1993, 0.3724, 0.1678, 0.4485, 0.1307, 0.4286, 0.1993, 0.3724, 0.2241, 0.38, 0.2081, 0.4607, 0.1678, 0.4485, 0.2241, 0.38, 0.25, 0.3825, 0.25, 0.4648, 0.2081, 0.4607, 0.2759, 0.38, 0.25, 0.3825, 0.2241, 0.38, 0.1993, 0.3724, 0.1764, 0.3602, 0.1563, 0.3437, 0.1398, 0.3236, 0.1276, 0.3007, 0.12, 0.2759, 0.1175, 0.25, 0.12, 0.2241, 0.1276, 0.1993, 0.1398, 0.1764, 0.1563, 0.1563, 0.1764, 0.1398, 0.1993, 0.1276, 0.2241, 0.12, 0.25, 0.1175, 0.2759, 0.12, 0.3007, 0.1276, 0.3236, 0.1398, 0.3437, 0.1563, 0.3602, 0.1764, 0.3724, 0.1993, 0.38, 0.2241, 0.3825, 0.25, 0.38, 0.2759, 0.3724, 0.3007, 0.3602, 0.3236, 0.3437, 0.3437, 0.3236, 0.3602, 0.3007, 0.3724, 0.3437, 0.3437, 0.3236, 0.3602, 0.3236, 0.3602, 0.3437, 0.3437, 0.2241, 0.38, 0.1993, 0.3724, 0.1993, 0.3724, 0.2241, 0.38, 0.1993, 0.1276, 0.2241, 0.12, 0.2241, 0.12, 0.1993, 0.1276, 0.3602, 0.3236, 0.3437, 0.3437, 0.3437, 0.3437, 0.3602, 0.3236, 0.25, 0.3825, 0.2241, 0.38, 0.2241, 0.38, 0.25, 0.3825, 0.1764, 0.1398, 0.1993, 0.1276, 0.1993, 0.1276, 0.1764, 0.1398, 0.3724, 0.3007, 0.3602, 0.3236, 0.3602, 0.3236, 0.3724, 0.3007, 0.1563, 0.1563, 0.1764, 0.1398, 0.1764, 0.1398, 0.1563, 0.1563, 0.38, 0.2759, 0.3724, 0.3007, 0.3724, 0.3007, 0.38, 0.2759, 0.1398, 0.1764, 0.1563, 0.1563, 0.1563, 0.1563, 0.1398, 0.1764, 0.3825, 0.25, 0.38, 0.2759, 0.38, 0.2759, 0.3825, 0.25, 0.1276, 0.1993, 0.1398, 0.1764, 0.1398, 0.1764, 0.1276, 0.1993, 0.38, 0.2241, 0.3825, 0.25, 0.3825, 0.25, 0.38, 0.2241, 0.12, 0.2241, 0.1276, 0.1993, 0.1276, 0.1993, 0.12, 0.2241, 0.3724, 0.1993, 0.38, 0.2241, 0.38, 0.2241, 0.3724, 0.1993, 0.1175, 0.25, 0.12, 0.2241, 0.12, 0.2241, 0.1175, 0.25, 0.3602, 0.1764, 0.3724, 0.1993, 0.3724, 0.1993, 0.3602, 0.1764, 0.12, 0.2759, 0.1175, 0.25, 0.1175, 0.25, 0.12, 0.2759, 0.3437, 0.1563, 0.3602, 0.1764, 0.3602, 0.1764, 0.3437, 0.1563, 0.1276, 0.3007, 0.12, 0.2759, 0.12, 0.2759, 0.1276, 0.3007, 0.3236, 0.1398, 0.3437, 0.1563, 0.3437, 0.1563, 0.3236, 0.1398, 0.1398, 0.3236, 0.1276, 0.3007, 0.1276, 0.3007, 0.1398, 0.3236, 0.3007, 0.1276, 0.3236, 0.1398, 0.3236, 0.1398, 0.3007, 0.1276, 0.2759, 0.38, 0.25, 0.3825, 0.25, 0.3825, 0.2759, 0.38, 0.1563, 0.3437, 0.1398, 0.3236, 0.1398, 0.3236, 0.1563, 0.3437, 0.2759, 0.12, 0.3007, 0.1276, 0.3007, 0.1276, 0.2759, 0.12, 0.3007, 0.3724, 0.2759, 0.38, 0.2759, 0.38, 0.3007, 0.3724, 0.1764, 0.3602, 0.1563, 0.3437, 0.1563, 0.3437, 0.1764, 0.3602, 0.25, 0.1175, 0.2759, 0.12, 0.2759, 0.12, 0.25, 0.1175, 0.3236, 0.3602, 0.3007, 0.3724, 0.3007, 0.3724, 0.3236, 0.3602, 0.1993, 0.3724, 0.1764, 0.3602, 0.1764, 0.3602, 0.1993, 0.3724])
me_002.materials.append(mat_006)
me_002.materials.append(mat_005)
me_002.update()
me_002_1 = bpy.data.meshes.new('Плоскость.002')
me_002_1.from_pydata([(-2.811, -1.136, 0.1633), (2.517, -1.136, 0.1633), (-2.811, 1.134, 0.1633), (2.517, 1.134, 0.1633), (-0.3643, -1.136, 0.1633), (-0.3643, 1.134, 0.1633), (-2.302, 0.6164, 0.03654), (-2.302, -0.6344, 0.03654), (-0.9251, 0.6164, 0.03654), (-0.9251, -0.6344, 0.03654), (-2.527, 0.8416, 0.1633), (-2.527, -0.8596, 0.1633), (-0.7, 0.8416, 0.1633), (-0.7, -0.8596, 0.1633), (-2.527, 0.8416, -0.1633), (-2.527, -0.8596, -0.1633), (-0.3643, -1.136, -0.1633), (2.517, -1.136, -0.1633), (2.517, 1.134, -0.1633), (-0.7, 0.8416, -0.1633), (-0.7, -0.8596, -0.1633), (-0.3643, 1.134, -0.1633), (-2.811, 1.134, -0.1633), (-2.811, -1.136, -0.1633), (-2.302, 0.6164, -0.03654), (-2.302, -0.6344, -0.03654), (-0.9251, 0.6164, -0.03654), (-0.9251, -0.6344, -0.03654)], [], [(4, 5, 3, 1), (11, 0, 2, 10), (10, 2, 5, 12), (13, 4, 0, 11), (12, 5, 4, 13), (7, 11, 10, 6), (6, 10, 12, 8), (9, 13, 11, 7), (8, 12, 13, 9), (16, 17, 18, 21), (15, 14, 22, 23), (14, 19, 21, 22), (20, 15, 23, 16), (19, 20, 16, 21), (25, 24, 14, 15), (24, 26, 19, 14), (27, 25, 15, 20), (26, 27, 20, 19), (3, 5, 21, 18), (1, 3, 18, 17), (0, 4, 16, 23), (6, 8, 26, 24), (9, 7, 25, 27), (2, 0, 23, 22), (8, 9, 27, 26), (4, 1, 17, 16), (5, 2, 22, 21), (7, 6, 24, 25)])
me_002_1.polygons.foreach_set('material_index', [0, 0, 0, 0, 0, 1, 1, 1, 1, 0, 0, 0, 0, 0, 1, 1, 1, 1, 0, 0, 0, 0, 0, 0, 0, 0, 0, 0])
_uv = me_002_1.uv_layers.new(name='UVКарта')
_uv.uv.foreach_set('vector', [0.4261, 0.0, 0.4261, 1.0, 1.0, 1.0, 1.0, 0.0, 0.05725, 0.1415, 0.0, 0.0, 0.0, 1.0, 0.05725, 0.8585, 0.05725, 0.8585, 0.0, 1.0, 0.4261, 1.0, 0.3689, 0.8585, 0.3689, 0.1415, 0.4261, 0.0, 0.0, 0.0, 0.05725, 0.1415, 0.3689, 0.8585, 0.4261, 1.0, 0.4261, 0.0, 0.3689, 0.1415, 0.09564, 0.2364, 0.05725, 0.1415, 0.05725, 0.8585, 0.09564, 0.7636, 0.09564, 0.7636, 0.05725, 0.8585, 0.3689, 0.8585, 0.3305, 0.7636, 0.3305, 0.2364, 0.3689, 0.1415, 0.05725, 0.1415, 0.09564, 0.2364, 0.3305, 0.7636, 0.3689, 0.8585, 0.3689, 0.1415, 0.3305, 0.2364, 0.4261, 0.0, 1.0, 0.0, 1.0, 1.0, 0.4261, 1.0, 0.05725, 0.1415, 0.05725, 0.8585, 0.0, 1.0, 0.0, 0.0, 0.05725, 0.8585, 0.3689, 0.8585, 0.4261, 1.0, 0.0, 1.0, 0.3689, 0.1415, 0.05725, 0.1415, 0.0, 0.0, 0.4261, 0.0, 0.3689, 0.8585, 0.3689, 0.1415, 0.4261, 0.0, 0.4261, 1.0, 0.09564, 0.2364, 0.09564, 0.7636, 0.05725, 0.8585, 0.05725, 0.1415, 0.09564, 0.7636, 0.3305, 0.7636, 0.3689, 0.8585, 0.05725, 0.8585, 0.3305, 0.2364, 0.09564, 0.2364, 0.05725, 0.1415, 0.3689, 0.1415, 0.3305, 0.7636, 0.3305, 0.2364, 0.3689, 0.1415, 0.3689, 0.8585, 1.0, 1.0, 0.4261, 1.0, 0.4261, 1.0, 1.0, 1.0, 1.0, 0.0, 1.0, 1.0, 1.0, 1.0, 1.0, 0.0, 0.0, 0.0, 0.4261, 0.0, 0.4261, 0.0, 0.0, 0.0, 0.09564, 0.7636, 0.3305, 0.7636, 0.3305, 0.7636, 0.09564, 0.7636, 0.3305, 0.2364, 0.09564, 0.2364, 0.09564, 0.2364, 0.3305, 0.2364, 0.0, 1.0, 0.0, 0.0, 0.0, 0.0, 0.0, 1.0, 0.3305, 0.7636, 0.3305, 0.2364, 0.3305, 0.2364, 0.3305, 0.7636, 0.4261, 0.0, 1.0, 0.0, 1.0, 0.0, 0.4261, 0.0, 0.4261, 1.0, 0.0, 1.0, 0.0, 1.0, 0.4261, 1.0, 0.09564, 0.2364, 0.09564, 0.7636, 0.09564, 0.7636, 0.09564, 0.2364])
me_002_1.materials.append(mat_x)
me_002_1.materials.append(mat_003)
me_002_1.update()
me_003_1 = bpy.data.meshes.new('Плоскость.003')
me_003_1.from_pydata([(-0.6885, 0.6254, 5.96e-08), (-0.6885, -0.6254, 5.96e-08), (0.6885, 0.6254, -5.96e-08), (0.6885, -0.6254, -5.96e-08)], [], [(1, 3, 2, 0)])
_uv = me_003_1.uv_layers.new(name='UVКарта')
_uv.uv.foreach_set('vector', [0.09564, 0.2364, 0.3305, 0.2364, 0.3305, 0.7636, 0.09564, 0.7636])
me_003_1.materials.append(mat_x_1)
me_003_1.update()
me_017 = bpy.data.meshes.new('Куб.017')
me_017.from_pydata([(-5.96e-08, 0.2509, -0.4155), (-5.96e-08, -0.22, -0.4155), (-5.96e-08, 0.1157, 0.4058), (-5.96e-08, 0.2509, 0.07939), (-5.96e-08, -0.2157, 0.4616), (-5.96e-08, -0.1419, 0.511)], [], [(4, 5, 2, 3, 0, 1)])
_uv = me_017.uv_layers.new(name='UVКарта')
_uv.uv.foreach_set('vector', [0.0, 0.0, 0.0, 0.0, 0.0, 0.0, 0.0, 0.0, 0.0, 0.0, 0.0, 0.0])
me_017.materials.append(mat_x_1)
me_017.update()
me_018 = bpy.data.meshes.new('Куб.018')
me_018.from_pydata([(-0.7925, -4.768e-07, 0.4404), (-0.7925, -4.768e-07, -0.4404), (0.7925, -4.768e-07, 0.4404), (0.7925, -4.768e-07, -0.4404)], [], [(0, 1, 3, 2)])
_uv = me_018.uv_layers.new(name='UVКарта')
_uv.uv.foreach_set('vector', [0.0, 0.0, 0.0, 0.0, 0.0, 0.0, 0.0, 0.0])
me_018.materials.append(mat_x_1)
me_018.update()
me_x = bpy.data.meshes.new('Окружность')
me_x.from_pydata([(0.0, 1.0, 0.0), (-0.1951, 0.9808, 0.0), (-0.3827, 0.9239, 0.0), (-0.5556, 0.8315, 0.0), (-0.7071, 0.7071, 0.0), (-0.8315, 0.5556, 0.0), (-0.9239, 0.3827, 0.0), (-0.9808, 0.1951, 0.0), (-1.0, 0.0, 0.0), (-0.9808, -0.1951, 0.0), (-0.9239, -0.3827, 0.0), (-0.8315, -0.5556, 0.0), (-0.7071, -0.7071, 0.0), (-0.5556, -0.8315, 0.0), (-0.3827, -0.9239, 0.0), (-0.1951, -0.9808, 0.0), (0.0, -1.0, 0.0), (0.1951, -0.9808, 0.0), (0.3827, -0.9239, 0.0), (0.5556, -0.8315, 0.0), (0.7071, -0.7071, 0.0), (0.8315, -0.5556, 0.0), (0.9239, -0.3827, 0.0), (0.9808, -0.1951, 0.0), (1.0, 0.0, 0.0), (0.9808, 0.1951, 0.0), (0.9239, 0.3827, 0.0), (0.8315, 0.5556, 0.0), (0.7071, 0.7071, 0.0), (0.5556, 0.8315, 0.0), (0.3827, 0.9239, 0.0), (0.1951, 0.9808, 0.0), (-0.1603, 0.8059, -0.1253), (0.0, 0.8217, -0.1253), (-0.3144, 0.7591, -0.1253), (-0.4565, 0.6832, -0.1253), (-0.581, 0.581, -0.1253), (-0.6832, 0.4565, -0.1253), (-0.7591, 0.3144, -0.1253), (-0.8059, 0.1603, -0.1253), (-0.8217, 0.0, -0.1253), (-0.8059, -0.1603, -0.1253), (-0.7591, -0.3144, -0.1253), (-0.6832, -0.4565, -0.1253), (-0.581, -0.581, -0.1253), (-0.4565, -0.6832, -0.1253), (-0.3144, -0.7591, -0.1253), (-0.1603, -0.8059, -0.1253), (0.0, -0.8217, -0.1253), (0.1603, -0.8059, -0.1253), (0.3144, -0.7591, -0.1253), (0.4565, -0.6832, -0.1253), (0.581, -0.581, -0.1253), (0.6832, -0.4565, -0.1253), (0.7591, -0.3144, -0.1253), (0.8059, -0.1603, -0.1253), (0.8217, 0.0, -0.1253), (0.8059, 0.1603, -0.1253), (0.7591, 0.3144, -0.1253), (0.6832, 0.4565, -0.1253), (0.581, 0.581, -0.1253), (0.4565, 0.6832, -0.1253), (0.3144, 0.7591, -0.1253), (0.1603, 0.8059, -0.1253), (-0.1951, 0.9808, -0.1253), (0.0, 1.0, -0.1253), (-0.3827, 0.9239, -0.1253), (-0.5556, 0.8315, -0.1253), (-0.7071, 0.7071, -0.1253), (-0.8315, 0.5556, -0.1253), (-0.9239, 0.3827, -0.1253), (-0.9808, 0.1951, -0.1253), (-1.0, 0.0, -0.1253), (-0.9808, -0.1951, -0.1253), (-0.9239, -0.3827, -0.1253), (-0.8315, -0.5556, -0.1253), (-0.7071, -0.7071, -0.1253), (-0.5556, -0.8315, -0.1253), (-0.3827, -0.9239, -0.1253), (-0.1951, -0.9808, -0.1253), (0.0, -1.0, -0.1253), (0.1951, -0.9808, -0.1253), (0.3827, -0.9239, -0.1253), (0.5556, -0.8315, -0.1253), (0.7071, -0.7071, -0.1253), (0.8315, -0.5556, -0.1253), (0.9239, -0.3827, -0.1253), (0.9808, -0.1951, -0.1253), (1.0, 0.0, -0.1253), (0.9808, 0.1951, -0.1253), (0.9239, 0.3827, -0.1253), (0.8315, 0.5556, -0.1253), (0.7071, 0.7071, -0.1253), (0.5556, 0.8315, -0.1253), (0.3827, 0.9239, -0.1253), (0.1951, 0.9808, -0.1253), (-0.1603, 0.8059, -0.04411), (0.0, 0.8217, -0.04411), (-0.3144, 0.7591, -0.04411), (-0.4565, 0.6832, -0.04411), (-0.581, 0.581, -0.04411), (-0.6832, 0.4565, -0.04411), (-0.7591, 0.3144, -0.04411), (-0.8059, 0.1603, -0.04411), (-0.8217, 0.0, -0.04411), (-0.8059, -0.1603, -0.04411), (-0.7591, -0.3144, -0.04411), (-0.6832, -0.4565, -0.04411), (-0.581, -0.581, -0.04411), (-0.4565, -0.6832, -0.04411), (-0.3144, -0.7591, -0.04411), (-0.1603, -0.8059, -0.04411), (0.0, -0.8217, -0.04411), (0.1603, -0.8059, -0.04411), (0.3144, -0.7591, -0.04411), (0.4565, -0.6832, -0.04411), (0.581, -0.581, -0.04411), (0.6832, -0.4565, -0.04411), (0.7591, -0.3144, -0.04411), (0.8059, -0.1603, -0.04411), (0.8217, 0.0, -0.04411), (0.8059, 0.1603, -0.04411), (0.7591, 0.3144, -0.04411), (0.6832, 0.4565, -0.04411), (0.581, 0.581, -0.04411), (0.4565, 0.6832, -0.04411), (0.3144, 0.7591, -0.04411), (0.1603, 0.8059, -0.04411)], [], [(1, 0, 31, 30, 29, 28, 27, 26, 25, 24, 23, 22, 21, 20, 19, 18, 17, 16, 15, 14, 13, 12, 11, 10, 9, 8, 7, 6, 5, 4, 3, 2), (32, 34, 98, 96), (9, 10, 74, 73), (23, 24, 88, 87), (10, 11, 75, 74), (24, 25, 89, 88), (11, 12, 76, 75), (25, 26, 90, 89), (12, 13, 77, 76), (26, 27, 91, 90), (13, 14, 78, 77), (0, 1, 64, 65), (27, 28, 92, 91), (14, 15, 79, 78), (1, 2, 66, 64), (28, 29, 93, 92), (15, 16, 80, 79), (2, 3, 67, 66), (29, 30, 94, 93), (16, 17, 81, 80), (3, 4, 68, 67), (30, 31, 95, 94), (17, 18, 82, 81), (4, 5, 69, 68), (31, 0, 65, 95), (18, 19, 83, 82), (5, 6, 70, 69), (19, 20, 84, 83), (6, 7, 71, 70), (20, 21, 85, 84), (7, 8, 72, 71), (21, 22, 86, 85), (8, 9, 73, 72), (22, 23, 87, 86), (32, 33, 65, 64), (34, 32, 64, 66), (35, 34, 66, 67), (36, 35, 67, 68), (37, 36, 68, 69), (38, 37, 69, 70), (39, 38, 70, 71), (40, 39, 71, 72), (41, 40, 72, 73), (42, 41, 73, 74), (43, 42, 74, 75), (44, 43, 75, 76), (45, 44, 76, 77), (46, 45, 77, 78), (47, 46, 78, 79), (48, 47, 79, 80), (49, 48, 80, 81), (50, 49, 81, 82), (51, 50, 82, 83), (52, 51, 83, 84), (53, 52, 84, 85), (54, 53, 85, 86), (55, 54, 86, 87), (56, 55, 87, 88), (57, 56, 88, 89), (58, 57, 89, 90), (59, 58, 90, 91), (60, 59, 91, 92), (61, 60, 92, 93), (62, 61, 93, 94), (63, 62, 94, 95), (33, 63, 95, 65), (60, 61, 125, 124), (47, 48, 112, 111), (34, 35, 99, 98), (61, 62, 126, 125), (48, 49, 113, 112), (35, 36, 100, 99), (62, 63, 127, 126), (49, 50, 114, 113), (36, 37, 101, 100), (63, 33, 97, 127), (50, 51, 115, 114), (37, 38, 102, 101), (51, 52, 116, 115), (38, 39, 103, 102), (52, 53, 117, 116), (39, 40, 104, 103), (53, 54, 118, 117), (40, 41, 105, 104), (54, 55, 119, 118), (41, 42, 106, 105), (55, 56, 120, 119), (42, 43, 107, 106), (56, 57, 121, 120), (43, 44, 108, 107), (57, 58, 122, 121), (44, 45, 109, 108), (58, 59, 123, 122), (45, 46, 110, 109), (33, 32, 96, 97), (59, 60, 124, 123), (46, 47, 111, 110)])
_uv = me_x.uv_layers.new(name='UVКарта')
_uv.uv.foreach_set('vector', [0.0, 0.0, 0.0, 0.0, 0.0, 0.0, 0.0, 0.0, 0.0, 0.0, 0.0, 0.0, 0.0, 0.0, 0.0, 0.0, 0.0, 0.0, 0.0, 0.0, 0.0, 0.0, 0.0, 0.0, 0.0, 0.0, 0.0, 0.0, 0.0, 0.0, 0.0, 0.0, 0.0, 0.0, 0.0, 0.0, 0.0, 0.0, 0.0, 0.0, 0.0, 0.0, 0.0, 0.0, 0.0, 0.0, 0.0, 0.0, 0.0, 0.0, 0.0, 0.0, 0.0, 0.0, 0.0, 0.0, 0.0, 0.0, 0.0, 0.0, 0.0, 0.0, 0.0, 0.0, 0.0, 0.0, 0.0, 0.0, 0.0, 0.0, 0.0, 0.0, 0.0, 0.0, 0.0, 0.0, 0.0, 0.0, 0.0, 0.0, 0.0, 0.0, 0.0, 0.0, 0.0, 0.0, 0.0, 0.0, 0.0, 0.0, 0.0, 0.0, 0.0, 0.0, 0.0, 0.0, 0.0, 0.0, 0.0, 0.0, 0.0, 0.0, 0.0, 0.0, 0.0, 0.0, 0.0, 0.0, 0.0, 0.0, 0.0, 0.0, 0.0, 0.0, 0.0, 0.0, 0.0, 0.0, 0.0, 0.0, 0.0, 0.0, 0.0, 0.0, 0.0, 0.0, 0.0, 0.0, 0.0, 0.0, 0.0, 0.0, 0.0, 0.0, 0.0, 0.0, 0.0, 0.0, 0.0, 0.0, 0.0, 0.0, 0.0, 0.0, 0.0, 0.0, 0.0, 0.0, 0.0, 0.0, 0.0, 0.0, 0.0, 0.0, 0.0, 0.0, 0.0, 0.0, 0.0, 0.0, 0.0, 0.0, 0.0, 0.0, 0.0, 0.0, 0.0, 0.0, 0.0, 0.0, 0.0, 0.0, 0.0, 0.0, 0.0, 0.0, 0.0, 0.0, 0.0, 0.0, 0.0, 0.0, 0.0, 0.0, 0.0, 0.0, 0.0, 0.0, 0.0, 0.0, 0.0, 0.0, 0.0, 0.0, 0.0, 0.0, 0.0, 0.0, 0.0, 0.0, 0.0, 0.0, 0.0, 0.0, 0.0, 0.0, 0.0, 0.0, 0.0, 0.0, 0.0, 0.0, 0.0, 0.0, 0.0, 0.0, 0.0, 0.0, 0.0, 0.0, 0.0, 0.0, 0.0, 0.0, 0.0, 0.0, 0.0, 0.0, 0.0, 0.0, 0.0, 0.0, 0.0, 0.0, 0.0, 0.0, 0.0, 0.0, 0.0, 0.0, 0.0, 0.0, 0.0, 0.0, 0.0, 0.0, 0.0, 0.0, 0.0, 0.0, 0.0, 0.0, 0.0, 0.0, 0.0, 0.0, 0.0, 0.0, 0.0, 0.0, 0.0, 0.0, 0.0, 0.0, 0.0, 0.0, 0.0, 0.0, 0.0, 0.0, 0.0, 0.0, 0.0, 0.0, 0.0, 0.0, 0.0, 0.0, 0.0, 0.0, 0.0, 0.0, 0.0, 0.0, 0.0, 0.0, 0.0, 0.0, 0.0, 0.0, 0.0, 0.0, 0.0, 0.0, 0.0, 0.0, 0.0, 0.0, 0.0, 0.0, 0.0, 0.0, 0.0, 0.0, 0.0, 0.0, 0.0, 0.0, 0.0, 0.0, 0.0, 0.0, 0.0, 0.0, 0.0, 0.0, 0.0, 0.0, 0.0, 0.0, 0.0, 0.0, 0.0, 0.0, 0.0, 0.0, 0.0, 0.0, 0.0, 0.0, 0.0, 0.0, 0.0, 0.0, 0.0, 0.0, 0.0, 0.0, 0.0, 0.0, 0.0, 0.0, 0.0, 0.0, 0.0, 0.0, 0.0, 0.0, 0.0, 0.0, 0.0, 0.0, 0.0, 0.0, 0.0, 0.0, 0.0, 0.0, 0.0, 0.0, 0.0, 0.0, 0.0, 0.0, 0.0, 0.0, 0.0, 0.0, 0.0, 0.0, 0.0, 0.0, 0.0, 0.0, 0.0, 0.0, 0.0, 0.0, 0.0, 0.0, 0.0, 0.0, 0.0, 0.0, 0.0, 0.0, 0.0, 0.0, 0.0, 0.0, 0.0, 0.0, 0.0, 0.0, 0.0, 0.0, 0.0, 0.0, 0.0, 0.0, 0.0, 0.0, 0.0, 0.0, 0.0, 0.0, 0.0, 0.0, 0.0, 0.0, 0.0, 0.0, 0.0, 0.0, 0.0, 0.0, 0.0, 0.0, 0.0, 0.0, 0.0, 0.0, 0.0, 0.0, 0.0, 0.0, 0.0, 0.0, 0.0, 0.0, 0.0, 0.0, 0.0, 0.0, 0.0, 0.0, 0.0, 0.0, 0.0, 0.0, 0.0, 0.0, 0.0, 0.0, 0.0, 0.0, 0.0, 0.0, 0.0, 0.0, 0.0, 0.0, 0.0, 0.0, 0.0, 0.0, 0.0, 0.0, 0.0, 0.0, 0.0, 0.0, 0.0, 0.0, 0.0, 0.0, 0.0, 0.0, 0.0, 0.0, 0.0, 0.0, 0.0, 0.0, 0.0, 0.0, 0.0, 0.0, 0.0, 0.0, 0.0, 0.0, 0.0, 0.0, 0.0, 0.0, 0.0, 0.0, 0.0, 0.0, 0.0, 0.0, 0.0, 0.0, 0.0, 0.0, 0.0, 0.0, 0.0, 0.0, 0.0, 0.0, 0.0, 0.0, 0.0, 0.0, 0.0, 0.0, 0.0, 0.0, 0.0, 0.0, 0.0, 0.0, 0.0, 0.0, 0.0, 0.0, 0.0, 0.0, 0.0, 0.0, 0.0, 0.0, 0.0, 0.0, 0.0, 0.0, 0.0, 0.0, 0.0, 0.0, 0.0, 0.0, 0.0, 0.0, 0.0, 0.0, 0.0, 0.0, 0.0, 0.0, 0.0, 0.0, 0.0, 0.0, 0.0, 0.0, 0.0, 0.0, 0.0, 0.0, 0.0, 0.0, 0.0, 0.0, 0.0, 0.0, 0.0, 0.0, 0.0, 0.0, 0.0, 0.0, 0.0, 0.0, 0.0, 0.0, 0.0, 0.0, 0.0, 0.0, 0.0, 0.0, 0.0, 0.0, 0.0, 0.0, 0.0, 0.0, 0.0, 0.0, 0.0, 0.0, 0.0, 0.0, 0.0, 0.0, 0.0, 0.0, 0.0, 0.0, 0.0, 0.0, 0.0, 0.0, 0.0, 0.0, 0.0, 0.0, 0.0, 0.0, 0.0, 0.0, 0.0, 0.0, 0.0, 0.0, 0.0, 0.0, 0.0, 0.0, 0.0, 0.0, 0.0, 0.0, 0.0, 0.0, 0.0, 0.0, 0.0, 0.0, 0.0, 0.0, 0.0, 0.0, 0.0, 0.0, 0.0, 0.0, 0.0, 0.0, 0.0, 0.0, 0.0, 0.0, 0.0, 0.0, 0.0, 0.0, 0.0, 0.0, 0.0, 0.0, 0.0, 0.0, 0.0, 0.0, 0.0, 0.0, 0.0, 0.0, 0.0, 0.0, 0.0, 0.0, 0.0, 0.0, 0.0, 0.0, 0.0, 0.0, 0.0, 0.0, 0.0, 0.0, 0.0, 0.0, 0.0, 0.0, 0.0, 0.0, 0.0, 0.0, 0.0, 0.0, 0.0, 0.0, 0.0, 0.0, 0.0, 0.0, 0.0, 0.0, 0.0, 0.0, 0.0, 0.0, 0.0, 0.0, 0.0, 0.0, 0.0, 0.0, 0.0, 0.0, 0.0, 0.0, 0.0, 0.0, 0.0, 0.0, 0.0, 0.0, 0.0, 0.0, 0.0, 0.0, 0.0, 0.0, 0.0, 0.0, 0.0, 0.0, 0.0, 0.0, 0.0, 0.0, 0.0, 0.0, 0.0, 0.0, 0.0, 0.0, 0.0, 0.0, 0.0, 0.0, 0.0, 0.0, 0.0, 0.0, 0.0, 0.0, 0.0, 0.0, 0.0, 0.0, 0.0, 0.0, 0.0, 0.0, 0.0, 0.0, 0.0, 0.0, 0.0, 0.0, 0.0, 0.0, 0.0, 0.0, 0.0, 0.0, 0.0, 0.0, 0.0, 0.0, 0.0, 0.0, 0.0, 0.0, 0.0, 0.0, 0.0, 0.0, 0.0, 0.0, 0.0, 0.0, 0.0, 0.0, 0.0, 0.0, 0.0, 0.0, 0.0, 0.0, 0.0, 0.0, 0.0, 0.0, 0.0, 0.0, 0.0, 0.0, 0.0, 0.0, 0.0, 0.0, 0.0, 0.0, 0.0, 0.0, 0.0, 0.0, 0.0, 0.0, 0.0, 0.0, 0.0, 0.0, 0.0, 0.0, 0.0, 0.0, 0.0, 0.0, 0.0, 0.0, 0.0, 0.0, 0.0, 0.0, 0.0, 0.0, 0.0, 0.0, 0.0, 0.0, 0.0, 0.0, 0.0, 0.0, 0.0, 0.0, 0.0, 0.0, 0.0, 0.0, 0.0, 0.0])
me_x.update()
me_001 = bpy.data.meshes.new('Окружность.001')
me_001.from_pydata([(-0.1603, 0.8059, -0.04411), (0.0, 0.8217, -0.04411), (-0.3144, 0.7591, -0.04411), (-0.4565, 0.6832, -0.04411), (-0.581, 0.581, -0.04411), (-0.6832, 0.4565, -0.04411), (-0.7591, 0.3144, -0.04411), (-0.8059, 0.1603, -0.04411), (-0.8217, 0.0, -0.04411), (-0.8059, -0.1603, -0.04411), (-0.7591, -0.3144, -0.04411), (-0.6832, -0.4565, -0.04411), (-0.581, -0.581, -0.04411), (-0.4565, -0.6832, -0.04411), (-0.3144, -0.7591, -0.04411), (-0.1603, -0.8059, -0.04411), (0.0, -0.8217, -0.04411), (0.1603, -0.8059, -0.04411), (0.3144, -0.7591, -0.04411), (0.4565, -0.6832, -0.04411), (0.581, -0.581, -0.04411), (0.6832, -0.4565, -0.04411), (0.7591, -0.3144, -0.04411), (0.8059, -0.1603, -0.04411), (0.8217, 0.0, -0.04411), (0.8059, 0.1603, -0.04411), (0.7591, 0.3144, -0.04411), (0.6832, 0.4565, -0.04411), (0.581, 0.581, -0.04411), (0.4565, 0.6832, -0.04411), (0.3144, 0.7591, -0.04411), (0.1603, 0.8059, -0.04411)], [], [(0, 2, 3, 4, 5, 6, 7, 8, 9, 10, 11, 12, 13, 14, 15, 16, 17, 18, 19, 20, 21, 22, 23, 24, 25, 26, 27, 28, 29, 30, 31, 1)])
_uv = me_001.uv_layers.new(name='UVКарта')
_uv.uv.foreach_set('vector', [0.0, 0.0, 0.0, 0.0, 0.0, 0.0, 0.0, 0.0, 0.0, 0.0, 0.0, 0.0, 0.0, 0.0, 0.0, 0.0, 0.0, 0.0, 0.0, 0.0, 0.0, 0.0, 0.0, 0.0, 0.0, 0.0, 0.0, 0.0, 0.0, 0.0, 0.0, 0.0, 0.0, 0.0, 0.0, 0.0, 0.0, 0.0, 0.0, 0.0, 0.0, 0.0, 0.0, 0.0, 0.0, 0.0, 0.0, 0.0, 0.0, 0.0, 0.0, 0.0, 0.0, 0.0, 0.0, 0.0, 0.0, 0.0, 0.0, 0.0, 0.0, 0.0, 0.0, 0.0])
me_001.materials.append(mat_001)
me_001.update()

# ---- objects
ob_002 = bpy.data.objects.new('Куб.002', me_003)
ob_003 = bpy.data.objects.new('Куб.003', me_011)
ob_001 = bpy.data.objects.new('Цилиндр.001', me_002)
ob_001_1 = bpy.data.objects.new('Плоскость.001', me_002_1)
ob_002_1 = bpy.data.objects.new('Плоскость.002', me_003_1)
ob_004 = bpy.data.objects.new('Куб.004', me_017)
ob_005 = bpy.data.objects.new('Куб.005', me_018)
ob_x = bpy.data.objects.new('Источник-область', light_x)
ob_x_1 = bpy.data.objects.new('Солнце', light_x_1)
ob_x_2 = bpy.data.objects.new('Окружность', me_x)
ob_001_2 = bpy.data.objects.new('Окружность.001', me_001)
ob_x_3 = bpy.data.objects.new('Точечный источник', light_x_2)

# ---- transforms, parenting, visibility, modifiers, constraints
ob_002.location = (-0.1237, 2.968, 1.44)
ob_002.scale = (1.147, 1.147, 0.8038)
ob_003.location = (1.17, 6.577, 1.155)
ob_003.scale = (0.4526, 0.4773, 0.4773)
ob_001.location = (2.18, 6.263, 1.168)
ob_001.rotation_euler = (3.142, 1.459, 1.571)
ob_001.scale = (0.01376, 0.01376, 0.01376)
ob_001_1.location = (-1.161, 2.517, 1.347)
ob_001_1.rotation_euler = (-0.0, 1.571, 0.0)
ob_001_1.scale = (0.281, 0.3645, 0.3645)
ob_002_1.location = (-1.157, 2.514, 1.801)
ob_002_1.rotation_euler = (-0.0, 1.571, 0.0)
ob_002_1.scale = (0.281, 0.3645, 0.3645)
ob_004.location = (-1.16, 3.723, 1.71)
ob_004.scale = (1.147, 1.147, 0.8038)
ob_005.location = (0.1648, 4.459, 1.652)
ob_005.scale = (1.147, 1.147, 0.8038)
ob_x.location = (0.2854, 6.739, 2.882)
ob_x.rotation_euler = (-1.075, -0.02529, -0.1999)
ob_x_1.location = (3.124, 2.194, 8.404)
ob_x_1.rotation_euler = (-0.9159, 0.395, -0.1966)
ob_x_2.location = (0.2831, 2.703, 2.248)
ob_x_2.scale = (0.09616, 0.09616, 0.09616)
ob_001_2.location = (0.2831, 2.703, 2.248)
ob_001_2.scale = (0.09616, 0.09616, 0.09616)
ob_x_3.location = (0.2857, 2.699, 2.177)

# ---- collection membership
col_collection.objects.link(ob_002)
col_collection.objects.link(ob_003)
col_collection.objects.link(ob_001)
col_collection.objects.link(ob_001_1)
col_collection.objects.link(ob_002_1)
col_collection.objects.link(ob_004)
col_collection.objects.link(ob_005)
col_collection.objects.link(ob_x)
col_collection.objects.link(ob_x_1)
col_collection.objects.link(ob_x_2)
col_collection.objects.link(ob_001_2)
col_collection.objects.link(ob_x_3)

# ---- scene / render settings (as saved in the file)
scene.frame_start = 1; scene.frame_end = 250; scene.frame_set(1)
scene.render.engine = 'BLENDER_EEVEE_NEXT'
bpy.context.view_layer.update()

# ---- added for rendering (the .blend has no active camera): camera
cam_auto = bpy.data.cameras.new('AutoCamera')
cam_auto.lens = 50.0
cam_auto.sensor_width = 36.0
cam_auto.clip_end = 1000.0
ob_auto_camera = bpy.data.objects.new('AutoCamera', cam_auto)
scene.collection.objects.link(ob_auto_camera)
ob_auto_camera.location = (6.69571, -3.32708, 6.43926)
ob_auto_camera.rotation_euler = (1.09748, -7.21219e-08, 0.694738)
scene.camera = ob_auto_camera
bpy.context.view_layer.update()
